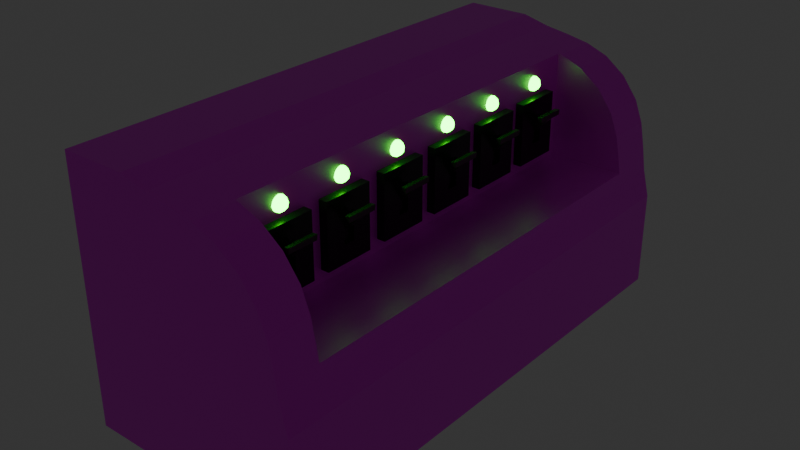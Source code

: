 # Source: Lever_puzzle1.blend  (saved by Blender 4.3.34; exported with 4.5.12 LTS)
import bpy
from mathutils import Matrix  # noqa: F401  (used for matrix-valued properties, if any)

bpy.ops.wm.read_factory_settings(use_empty=True)
scene = bpy.context.scene
scene.name = 'Scene'

# ---- collections
col_collection = bpy.data.collections.new('Collection'); scene.collection.children.link(col_collection)
col_levers = bpy.data.collections.new('Levers'); scene.collection.children.link(col_levers)
col_bubs = bpy.data.collections.new('bubs'); scene.collection.children.link(col_bubs)

# ---- images (referenced by path relative to the original .blend; pixels are not part of the script)
import os
ASSET_DIR = os.environ.get("B2B_ASSET_DIR", "")  # directory of the original .blend (textures are referenced by path, not embedded)
HERE = os.path.dirname(os.path.abspath(__file__))  # packed textures are extracted next to this script under _unpacked/

def load_image(name, relpath, width, height, colorspace="sRGB"):
    """Load a texture the original file referenced (path relative to the .blend, or extracted next to this script)."""
    p = next((c for c in (os.path.join(HERE, relpath), os.path.join(ASSET_DIR, relpath)) if relpath and os.path.exists(c)), "")
    if p:
        img = bpy.data.images.load(p, check_existing=True)
        img.name = name
    else:  # same state as the original file: an image datablock whose file is absent (Cycles renders it pink)
        img = bpy.data.images.new(name, width, height)
        img.source = "FILE"
        img.filepath = "//" + (relpath or name)
    img.colorspace_settings.name = colorspace
    return img
img_panel = load_image('panel', 'panel.png', 1024, 1024, 'sRGB')
img_leverbase = load_image('leverBase', 'leverBase.png', 1024, 1024, 'sRGB')

# ---- materials (node trees are filled in below, after node groups)
mat_material_004 = bpy.data.materials.new('Material.004')
mat_material_005 = bpy.data.materials.new('Material.005')
mat_material_001 = bpy.data.materials.new('Material.001')
mat_material_003 = bpy.data.materials.new('Material.003')

# ---- material node trees
mat_material_004.use_nodes = True; mat_material_004.node_tree.nodes.clear()
_N = mat_material_004.node_tree.nodes; _L = mat_material_004.node_tree.links
n0 = _N.new('ShaderNodeBsdfPrincipled'); n0.name = 'Principled BSDF'; n0.location = (10, 300)
n0.inputs[0].default_value = (0.01013, 0.008885, 0.009259, 1.0)
n0.inputs[2].default_value = 0.2091
n1 = _N.new('ShaderNodeTexNoise'); n1.name = 'Noise Texture'; n1.location = (-256, 382)
n1.normalize = False
n1.inputs[2].default_value = 20.2
n1.inputs[3].default_value = 10.9
n1.inputs[4].default_value = 1.0
n1.inputs[5].default_value = 0.0
n1.inputs[8].default_value = 5.2
n2 = _N.new('ShaderNodeMapping'); n2.name = 'Mapping'; n2.location = (-436, 342)
n3 = _N.new('ShaderNodeTexCoord'); n3.name = 'Texture Coordinate'; n3.location = (-616, 342)
n4 = _N.new('ShaderNodeTexImage'); n4.name = 'Image Texture'; n4.location = (606, 273)
n4.image = img_panel
n5 = _N.new('ShaderNodeBsdfPrincipled'); n5.name = 'Principled BSDF.001'; n5.location = (961, 296)
n5.inputs[1].default_value = 0.2145
n5.inputs[2].default_value = 0.3873
n6 = _N.new('ShaderNodeOutputMaterial'); n6.name = 'Material Output.001'; n6.location = (1278, 306)
_L.new(n1.outputs[0], n0.inputs[1])
_L.new(n2.outputs[0], n1.inputs[0])
_L.new(n3.outputs[0], n2.inputs[0])
_L.new(n5.outputs[0], n6.inputs[0])
_L.new(n4.outputs[0], n5.inputs[0])
n6.is_active_output = True
mat_material_005.use_nodes = True; mat_material_005.node_tree.nodes.clear()
_N = mat_material_005.node_tree.nodes; _L = mat_material_005.node_tree.links
n0 = _N.new('ShaderNodeBsdfPrincipled'); n0.name = 'Principled BSDF'; n0.location = (10, 300)
n0.inputs[0].default_value = (0.04913, 0.02304, 0.006547, 1.0)
n1 = _N.new('ShaderNodeOutputMaterial'); n1.name = 'Material Output'; n1.location = (300, 300)
n2 = _N.new('ShaderNodeTexWave'); n2.name = 'Wave Texture'; n2.location = (-263, 300)
n2.inputs[1].default_value = 6.2
n2.inputs[2].default_value = 45.4
n2.inputs[3].default_value = 0.3
n2.inputs[4].default_value = 0.5
n3 = _N.new('ShaderNodeBsdfPrincipled'); n3.name = 'Principled BSDF.001'; n3.location = (644, 284)
n3.inputs[0].default_value = (0.02331, 0.02129, 0.02084, 1.0)
n3.inputs[1].default_value = 0.5636
n4 = _N.new('ShaderNodeOutputMaterial'); n4.name = 'Material Output.001'; n4.location = (934, 284)
n5 = _N.new('ShaderNodeTexImage'); n5.name = 'Image Texture'; n5.location = (306, 113)
n5.image = img_leverbase
_L.new(n0.outputs[0], n1.inputs[0])
_L.new(n2.outputs[0], n0.inputs[1])
_L.new(n3.outputs[0], n4.inputs[0])
_L.new(n5.outputs[0], n3.inputs[2])
n4.is_active_output = True
mat_material_001.use_nodes = True; mat_material_001.node_tree.nodes.clear()
_N = mat_material_001.node_tree.nodes; _L = mat_material_001.node_tree.links
n0 = _N.new('ShaderNodeBsdfPrincipled'); n0.name = 'Principled BSDF'; n0.location = (10, 300)
n0.inputs[0].default_value = (0.07352, 0.06094, 0.05955, 1.0)
n0.inputs[1].default_value = 0.5855
n0.inputs[2].default_value = 0.26
n1 = _N.new('ShaderNodeOutputMaterial'); n1.name = 'Material Output'; n1.location = (300, 300)
_L.new(n0.outputs[0], n1.inputs[0])
n1.is_active_output = True
mat_material_003.use_nodes = True; mat_material_003.node_tree.nodes.clear()
_N = mat_material_003.node_tree.nodes; _L = mat_material_003.node_tree.links
n0 = _N.new('ShaderNodeOutputMaterial'); n0.name = 'Material Output'; n0.location = (300, 300)
n1 = _N.new('ShaderNodeEmission'); n1.name = 'Emission'; n1.location = (60, 288)
n1.inputs[0].default_value = (0.01046, 1.0, 0.003291, 1.0)
n1.inputs[1].default_value = 17.4
_L.new(n1.outputs[0], n0.inputs[0])
n0.is_active_output = True

# ---- world
world_world = bpy.data.worlds.new('World'); scene.world = world_world
world_world.use_nodes = True; world_world.node_tree.nodes.clear()
_N = world_world.node_tree.nodes; _L = world_world.node_tree.links
n0 = _N.new('ShaderNodeOutputWorld'); n0.name = 'World Output'; n0.location = (300, 300)
n1 = _N.new('ShaderNodeBackground'); n1.name = 'Background'; n1.location = (10, 300)
n1.inputs[0].default_value = (0.04263, 0.04263, 0.04263, 1.0)
_L.new(n1.outputs[0], n0.inputs[0])
n0.is_active_output = True
world_world.color = (0.05088, 0.05088, 0.05088)
world_world.sun_shadow_jitter_overblur = 0.0

# ---- meshes
me_cube_001 = bpy.data.meshes.new('Cube.001')
me_cube_001.from_pydata([(-1.0, -1.0, -1.0), (-0.2163, -0.7612, -0.2347), (-1.0, -1.0, 0.4431), (-1.0, 1.896, -1.0), (-0.2163, 1.624, -0.2347), (-1.0, 1.896, 0.4431), (0.2698, -1.0, -1.0), (0.2698, 1.896, -1.0), (0.2698, -1.0, -0.4534), (-0.6267, -1.0, 0.4431), (0.2316, -1.0, -0.3014), (0.2094, -1.0, -0.1597), (0.1839, -1.0, -0.02662), (0.1357, -1.0, 0.09912), (0.04564, -1.0, 0.219), (-0.07421, -1.0, 0.309), (-0.2, -1.0, 0.3572), (-0.333, -1.0, 0.3828), (-0.4748, -1.0, 0.405), (-0.6267, 1.896, 0.4431), (0.2698, 1.896, -0.4534), (-0.4748, 1.896, 0.405), (-0.333, 1.896, 0.3828), (-0.2, 1.896, 0.3572), (-0.07421, 1.896, 0.309), (0.04564, 1.896, 0.219), (0.1357, 1.896, 0.09912), (0.1839, 1.896, -0.02662), (0.2094, 1.896, -0.1597), (0.2316, 1.896, -0.3014), (-0.2163, -0.7612, 0.3603), (-0.2163, 1.624, 0.3603), (-0.2, -0.7612, 0.3572), (-0.2, 1.624, 0.3572), (-0.07421, -0.7612, 0.309), (-0.07421, 1.624, 0.309), (0.04564, -0.7612, 0.219), (0.04564, 1.624, 0.219), (0.1357, 1.624, 0.09912), (0.1357, -0.7612, 0.09912), (0.1839, -0.7612, -0.02662), (0.1839, 1.624, -0.02662), (0.2094, -0.7612, -0.1597), (0.2094, 1.624, -0.1597), (0.2212, -0.7612, -0.2347), (0.2212, 1.624, -0.2347)], [], [(0, 2, 5, 3), (9, 2, 0, 6, 8, 10, 11, 12, 13, 14, 15, 16, 17, 18), (29, 20, 7, 3, 5, 19, 21, 22, 23, 24, 25, 26, 27, 28), (3, 7, 6, 0), (7, 20, 8, 6), (19, 9, 18, 21), (21, 18, 17, 22), (33, 23, 22, 17, 16, 32, 30, 31), (16, 15, 34, 32), (35, 24, 23, 33), (34, 15, 14, 36), (37, 25, 24, 35), (14, 13, 39, 36), (26, 25, 37, 38), (13, 12, 40, 39), (41, 27, 26, 38), (12, 11, 42, 40), (43, 28, 27, 41), (44, 42, 11, 10, 29, 28, 43, 45), (29, 10, 8, 20), (19, 5, 2, 9), (30, 1, 4, 31), (33, 31, 4, 45, 43, 41, 38, 37, 35), (44, 1, 30, 32, 34, 36, 39, 40, 42), (4, 1, 44, 45)])
_uv = me_cube_001.uv_layers.new(name='UVMap')
_uv.uv.foreach_set('vector', [0.375, 0.0, 0.625, 0.0, 0.625, 0.25, 0.375, 0.25, 0.625, 0.9265, 0.625, 1.0, 0.375, 1.0, 0.375, 0.75, 0.4697, 0.75, 0.496, 0.7575, 0.5206, 0.7619, 0.5436, 0.7669, 0.5654, 0.7764, 0.5862, 0.7941, 0.6018, 0.8177, 0.6101, 0.8425, 0.6145, 0.8687, 0.6184, 0.8966, 0.496, 0.4925, 0.4697, 0.5, 0.375, 0.5, 0.375, 0.25, 0.625, 0.25, 0.625, 0.3235, 0.6184, 0.3534, 0.6145, 0.3813, 0.6101, 0.4075, 0.6018, 0.4323, 0.5862, 0.4559, 0.5654, 0.4736, 0.5436, 0.4831, 0.5206, 0.4881, 0.125, 0.5, 0.375, 0.5, 0.375, 0.75, 0.125, 0.75, 0.375, 0.5, 0.4697, 0.5, 0.4697, 0.75, 0.375, 0.75, 0.8015, 0.5, 0.8015, 0.75, 0.7716, 0.75, 0.7716, 0.5, 0.7716, 0.5, 0.7716, 0.75, 0.7437, 0.75, 0.7437, 0.5, 0.7175, 0.5235, 0.7175, 0.5, 0.7437, 0.5, 0.7437, 0.75, 0.7175, 0.75, 0.7175, 0.7294, 0.7207, 0.7294, 0.7207, 0.5235, 0.7175, 0.75, 0.6927, 0.75, 0.6927, 0.7294, 0.7175, 0.7294, 0.6927, 0.5235, 0.6927, 0.5, 0.7175, 0.5, 0.7175, 0.5235, 0.6927, 0.7294, 0.6927, 0.75, 0.625, 0.75, 0.625, 0.7294, 0.625, 0.5235, 0.625, 0.5, 0.6927, 0.5, 0.6927, 0.5235, 0.625, 0.75, 0.5654, 0.75, 0.5654, 0.7294, 0.625, 0.7294, 0.5654, 0.5, 0.625, 0.5, 0.625, 0.5235, 0.5654, 0.5235, 0.5654, 0.75, 0.5436, 0.75, 0.5436, 0.7294, 0.5654, 0.7294, 0.5436, 0.5235, 0.5436, 0.5, 0.5654, 0.5, 0.5654, 0.5235, 0.5436, 0.75, 0.5206, 0.75, 0.5206, 0.7294, 0.5436, 0.7294, 0.5206, 0.5235, 0.5206, 0.5, 0.5436, 0.5, 0.5436, 0.5235, 0.5076, 0.7294, 0.5206, 0.7294, 0.5206, 0.75, 0.496, 0.75, 0.496, 0.5, 0.5206, 0.5, 0.5206, 0.5235, 0.5076, 0.5235, 0.496, 0.5, 0.496, 0.75, 0.4697, 0.75, 0.4697, 0.5, 0.8015, 0.5, 0.875, 0.5, 0.875, 0.75, 0.8015, 0.75, 0.5638, 0.0, 0.375, 0.0, 0.375, 0.25, 0.5638, 0.25, 0.5628, 0.2574, 0.5638, 0.25, 0.375, 0.25, 0.375, 0.4484, 0.3988, 0.4431, 0.441, 0.4315, 0.4809, 0.4097, 0.5189, 0.3688, 0.5475, 0.3145, 0.375, 0.8016, 0.375, 1.0, 0.5638, 1.0, 0.5628, 0.9926, 0.5475, 0.9355, 0.5189, 0.8812, 0.4809, 0.8403, 0.441, 0.8185, 0.3988, 0.8069, 0.125, 0.5, 0.125, 0.75, 0.3234, 0.75, 0.3234, 0.5])
me_cube_001.materials.append(mat_material_004)
me_cube_001.update()
me_cube_003 = bpy.data.meshes.new('Cube.003')
me_cube_003.from_pydata([(-0.3372, -0.7888, -0.9592), (-0.3372, -0.7888, 1.041), (-0.3372, 0.8144, -0.9592), (-0.3372, 0.8144, 1.041), (0.2153, -0.1626, -0.4058), (0.2153, -0.1626, 0.4875), (0.2153, 0.1881, -0.4058), (0.2153, 0.1881, 0.4875), (0.2153, 0.8144, 1.041), (0.2153, 0.8144, -0.9592), (0.2153, -0.7888, -0.9592), (0.2153, -0.7888, 1.041), (-9.656e-06, 0.1881, 0.4875), (-9.656e-06, 0.1881, -0.4058), (-9.656e-06, -0.1626, -0.4058), (-9.656e-06, -0.1626, 0.4875)], [], [(0, 1, 3, 2), (2, 3, 8, 9), (5, 4, 14, 15), (10, 11, 1, 0), (2, 9, 10, 0), (8, 3, 1, 11), (7, 6, 9, 8), (6, 4, 10, 9), (5, 7, 8, 11), (4, 5, 11, 10), (13, 12, 15, 14), (4, 6, 13, 14), (7, 5, 15, 12), (6, 7, 12, 13)])
_uv = me_cube_003.uv_layers.new(name='UVMap')
_uv.uv.foreach_set('vector', [0.6667, 0.0001155, 0.8333, 0.0001155, 0.8333, 0.1667, 0.6667, 0.1667, 0.6667, 0.1667, 0.8333, 0.1667, 0.8333, 0.3333, 0.6667, 0.3333, 0.7872, 0.4424, 0.7128, 0.4424, 0.7128, 0.4424, 0.7872, 0.4424, 0.6667, 0.4999, 0.8333, 0.4999, 0.8333, 0.6665, 0.6667, 0.6665, 0.5001, 0.3333, 0.6667, 0.3333, 0.6667, 0.4999, 0.5001, 0.4999, 0.8333, 0.3333, 0.9999, 0.3333, 0.9999, 0.4999, 0.8333, 0.4999, 0.7872, 0.3908, 0.7128, 0.3908, 0.6667, 0.3333, 0.8333, 0.3333, 0.7128, 0.3908, 0.7128, 0.4424, 0.6667, 0.4999, 0.6667, 0.3333, 0.7872, 0.4424, 0.7872, 0.3908, 0.8333, 0.3333, 0.8333, 0.4999, 0.7128, 0.4424, 0.7872, 0.4424, 0.8333, 0.4999, 0.6667, 0.4999, 0.7128, 0.3908, 0.7872, 0.3908, 0.7872, 0.4424, 0.7128, 0.4424, 0.7128, 0.4424, 0.7128, 0.3908, 0.7128, 0.3908, 0.7128, 0.4424, 0.7872, 0.3908, 0.7872, 0.4424, 0.7872, 0.4424, 0.7872, 0.3908, 0.7128, 0.3908, 0.7872, 0.3908, 0.7872, 0.3908, 0.7128, 0.3908])
me_cube_003.materials.append(mat_material_005)
me_cube_003.update()
me_cube_004 = bpy.data.meshes.new('Cube.004')
me_cube_004.from_pydata([(-0.01988, -0.0816, 0.06529), (0.3452, -0.0816, 0.4304), (-0.01988, 0.08033, 0.06529), (0.3452, 0.08033, 0.4304), (0.09912, -0.0816, -0.0537), (0.4642, -0.0816, 0.3114), (0.09912, 0.08033, -0.0537), (0.4642, 0.08033, 0.3114), (0.3452, -0.3804, 0.4304), (0.4642, -0.3804, 0.3114), (0.4642, 0.3791, 0.3114), (0.3452, 0.3791, 0.4304), (0.4748, -0.0816, 0.449), (0.3486, -0.0816, 0.4338), (0.3486, 0.08033, 0.4338), (0.4748, 0.08033, 0.449), (0.4828, 0.08033, 0.441), (0.4676, 0.08033, 0.3148), (0.4676, -0.0816, 0.3148), (0.4828, -0.0816, 0.441), (0.3486, -0.3804, 0.4338), (0.4748, -0.3804, 0.449), (0.4748, 0.3791, 0.449), (0.3486, 0.3791, 0.4338), (0.4676, 0.3791, 0.3148), (0.4828, 0.3791, 0.441), (0.4828, -0.3804, 0.441), (0.4676, -0.3804, 0.3148)], [], [(0, 1, 3, 2), (2, 3, 7, 6), (6, 7, 5, 4), (4, 5, 1, 0), (2, 6, 4, 0), (5, 7, 17, 18), (14, 15, 22, 23), (8, 9, 27, 26, 21, 20), (16, 15, 12, 19), (7, 3, 11, 10), (12, 15, 14, 13), (16, 19, 18, 17), (3, 1, 13, 14), (10, 11, 23, 22, 25, 24), (13, 1, 8, 20), (18, 19, 26, 27), (17, 7, 10, 24), (15, 16, 25, 22), (12, 13, 20, 21), (16, 17, 24, 25), (19, 12, 21, 26), (1, 5, 9, 8), (3, 14, 23, 11), (5, 18, 27, 9)])
_uv = me_cube_004.uv_layers.new(name='UVMap')
_uv.uv.foreach_set('vector', [0.375, 0.0, 0.625, 0.0, 0.625, 0.25, 0.375, 0.25, 0.375, 0.25, 0.625, 0.25, 0.625, 0.5, 0.375, 0.5, 0.375, 0.5, 0.625, 0.5, 0.625, 0.75, 0.375, 0.75, 0.375, 0.75, 0.625, 0.75, 0.625, 1.0, 0.375, 1.0, 0.125, 0.5, 0.375, 0.5, 0.375, 0.75, 0.125, 0.75, 0.625, 0.75, 0.625, 0.5, 0.625, 0.5, 0.625, 0.75, 0.625, 0.25, 0.625, 0.25, 0.625, 0.25, 0.625, 0.25, 0.625, 1.0, 0.625, 0.75, 0.625, 0.75, 0.625, 0.8666, 0.625, 0.8834, 0.625, 1.0, 0.7416, 0.5, 0.7584, 0.5, 0.7584, 0.75, 0.7416, 0.75, 0.625, 0.5, 0.625, 0.25, 0.625, 0.25, 0.625, 0.5, 0.625, 0.0, 0.625, 0.25, 0.625, 0.25, 0.625, 0.0, 0.7416, 0.5, 0.7416, 0.75, 0.625, 0.75, 0.625, 0.5, 0.625, 0.25, 0.625, 0.0, 0.625, 0.0, 0.625, 0.25, 0.625, 0.5, 0.625, 0.25, 0.625, 0.25, 0.625, 0.3666, 0.625, 0.3834, 0.625, 0.5, 0.625, 0.0, 0.625, 0.0, 0.625, 0.0, 0.625, 0.0, 0.625, 0.75, 0.7416, 0.75, 0.7416, 0.75, 0.625, 0.75, 0.625, 0.5, 0.625, 0.5, 0.625, 0.5, 0.625, 0.5, 0.7584, 0.5, 0.7416, 0.5, 0.7416, 0.5, 0.7584, 0.5, 0.625, 0.0, 0.625, 0.0, 0.625, 0.0, 0.625, 0.0, 0.7416, 0.5, 0.625, 0.5, 0.625, 0.5, 0.7416, 0.5, 0.7416, 0.75, 0.7584, 0.75, 0.7584, 0.75, 0.7416, 0.75, 0.625, 1.0, 0.625, 0.75, 0.625, 0.75, 0.625, 1.0, 0.625, 0.25, 0.625, 0.25, 0.625, 0.25, 0.625, 0.25, 0.625, 0.75, 0.625, 0.75, 0.625, 0.75, 0.625, 0.75])
me_cube_004.materials.append(mat_material_001)
me_cube_004.update()
me_cube_007 = bpy.data.meshes.new('Cube.007')
me_cube_007.from_pydata([(-0.3372, -0.7888, -0.9592), (-0.3372, -0.7888, 1.041), (-0.3372, 0.8144, -0.9592), (-0.3372, 0.8144, 1.041), (0.2153, -0.1626, -0.4058), (0.2153, -0.1626, 0.4875), (0.2153, 0.1881, -0.4058), (0.2153, 0.1881, 0.4875), (0.2153, 0.8144, 1.041), (0.2153, 0.8144, -0.9592), (0.2153, -0.7888, -0.9592), (0.2153, -0.7888, 1.041), (-9.656e-06, 0.1881, 0.4875), (-9.656e-06, 0.1881, -0.4058), (-9.656e-06, -0.1626, -0.4058), (-9.656e-06, -0.1626, 0.4875)], [], [(0, 1, 3, 2), (2, 3, 8, 9), (5, 4, 14, 15), (10, 11, 1, 0), (2, 9, 10, 0), (8, 3, 1, 11), (7, 6, 9, 8), (6, 4, 10, 9), (5, 7, 8, 11), (4, 5, 11, 10), (13, 12, 15, 14), (4, 6, 13, 14), (7, 5, 15, 12), (6, 7, 12, 13)])
_uv = me_cube_007.uv_layers.new(name='UVMap')
_uv.uv.foreach_set('vector', [0.375, 0.0, 0.625, 0.0, 0.625, 0.25, 0.375, 0.25, 0.375, 0.25, 0.625, 0.25, 0.625, 0.5, 0.375, 0.5, 0.5558, 0.6637, 0.4442, 0.6637, 0.4442, 0.6637, 0.5558, 0.6637, 0.375, 0.75, 0.625, 0.75, 0.625, 1.0, 0.375, 1.0, 0.125, 0.5, 0.375, 0.5, 0.375, 0.75, 0.125, 0.75, 0.625, 0.5, 0.875, 0.5, 0.875, 0.75, 0.625, 0.75, 0.5558, 0.5863, 0.4442, 0.5863, 0.375, 0.5, 0.625, 0.5, 0.4442, 0.5863, 0.4442, 0.6637, 0.375, 0.75, 0.375, 0.5, 0.5558, 0.6637, 0.5558, 0.5863, 0.625, 0.5, 0.625, 0.75, 0.4442, 0.6637, 0.5558, 0.6637, 0.625, 0.75, 0.375, 0.75, 0.4442, 0.5863, 0.5558, 0.5863, 0.5558, 0.6637, 0.4442, 0.6637, 0.4442, 0.6637, 0.4442, 0.5863, 0.4442, 0.5863, 0.4442, 0.6637, 0.5558, 0.5863, 0.5558, 0.6637, 0.5558, 0.6637, 0.5558, 0.5863, 0.4442, 0.5863, 0.5558, 0.5863, 0.5558, 0.5863, 0.4442, 0.5863])
me_cube_007.materials.append(mat_material_005)
me_cube_007.update()
me_cube_008 = bpy.data.meshes.new('Cube.008')
me_cube_008.from_pydata([(-0.01988, -0.0816, 0.06529), (0.3452, -0.0816, 0.4304), (-0.01988, 0.08033, 0.06529), (0.3452, 0.08033, 0.4304), (0.09912, -0.0816, -0.0537), (0.4642, -0.0816, 0.3114), (0.09912, 0.08033, -0.0537), (0.4642, 0.08033, 0.3114), (0.3452, -0.3804, 0.4304), (0.4642, -0.3804, 0.3114), (0.4642, 0.3791, 0.3114), (0.3452, 0.3791, 0.4304), (0.4748, -0.0816, 0.449), (0.3486, -0.0816, 0.4338), (0.3486, 0.08033, 0.4338), (0.4748, 0.08033, 0.449), (0.4828, 0.08033, 0.441), (0.4676, 0.08033, 0.3148), (0.4676, -0.0816, 0.3148), (0.4828, -0.0816, 0.441), (0.3486, -0.3804, 0.4338), (0.4748, -0.3804, 0.449), (0.4748, 0.3791, 0.449), (0.3486, 0.3791, 0.4338), (0.4676, 0.3791, 0.3148), (0.4828, 0.3791, 0.441), (0.4828, -0.3804, 0.441), (0.4676, -0.3804, 0.3148)], [], [(0, 1, 3, 2), (2, 3, 7, 6), (6, 7, 5, 4), (4, 5, 1, 0), (2, 6, 4, 0), (5, 7, 17, 18), (14, 15, 22, 23), (8, 9, 27, 26, 21, 20), (16, 15, 12, 19), (7, 3, 11, 10), (12, 15, 14, 13), (16, 19, 18, 17), (3, 1, 13, 14), (10, 11, 23, 22, 25, 24), (13, 1, 8, 20), (18, 19, 26, 27), (17, 7, 10, 24), (15, 16, 25, 22), (12, 13, 20, 21), (16, 17, 24, 25), (19, 12, 21, 26), (1, 5, 9, 8), (3, 14, 23, 11), (5, 18, 27, 9)])
_uv = me_cube_008.uv_layers.new(name='UVMap')
_uv.uv.foreach_set('vector', [0.375, 0.0, 0.625, 0.0, 0.625, 0.25, 0.375, 0.25, 0.375, 0.25, 0.625, 0.25, 0.625, 0.5, 0.375, 0.5, 0.375, 0.5, 0.625, 0.5, 0.625, 0.75, 0.375, 0.75, 0.375, 0.75, 0.625, 0.75, 0.625, 1.0, 0.375, 1.0, 0.125, 0.5, 0.375, 0.5, 0.375, 0.75, 0.125, 0.75, 0.625, 0.75, 0.625, 0.5, 0.625, 0.5, 0.625, 0.75, 0.625, 0.25, 0.625, 0.25, 0.625, 0.25, 0.625, 0.25, 0.625, 1.0, 0.625, 0.75, 0.625, 0.75, 0.625, 0.8666, 0.625, 0.8834, 0.625, 1.0, 0.7416, 0.5, 0.7584, 0.5, 0.7584, 0.75, 0.7416, 0.75, 0.625, 0.5, 0.625, 0.25, 0.625, 0.25, 0.625, 0.5, 0.625, 0.0, 0.625, 0.25, 0.625, 0.25, 0.625, 0.0, 0.7416, 0.5, 0.7416, 0.75, 0.625, 0.75, 0.625, 0.5, 0.625, 0.25, 0.625, 0.0, 0.625, 0.0, 0.625, 0.25, 0.625, 0.5, 0.625, 0.25, 0.625, 0.25, 0.625, 0.3666, 0.625, 0.3834, 0.625, 0.5, 0.625, 0.0, 0.625, 0.0, 0.625, 0.0, 0.625, 0.0, 0.625, 0.75, 0.7416, 0.75, 0.7416, 0.75, 0.625, 0.75, 0.625, 0.5, 0.625, 0.5, 0.625, 0.5, 0.625, 0.5, 0.7584, 0.5, 0.7416, 0.5, 0.7416, 0.5, 0.7584, 0.5, 0.625, 0.0, 0.625, 0.0, 0.625, 0.0, 0.625, 0.0, 0.7416, 0.5, 0.625, 0.5, 0.625, 0.5, 0.7416, 0.5, 0.7416, 0.75, 0.7584, 0.75, 0.7584, 0.75, 0.7416, 0.75, 0.625, 1.0, 0.625, 0.75, 0.625, 0.75, 0.625, 1.0, 0.625, 0.25, 0.625, 0.25, 0.625, 0.25, 0.625, 0.25, 0.625, 0.75, 0.625, 0.75, 0.625, 0.75, 0.625, 0.75])
me_cube_008.materials.append(mat_material_001)
me_cube_008.update()
me_cube_009 = bpy.data.meshes.new('Cube.009')
me_cube_009.from_pydata([(-0.3372, -0.7888, -0.9592), (-0.3372, -0.7888, 1.041), (-0.3372, 0.8144, -0.9592), (-0.3372, 0.8144, 1.041), (0.2153, -0.1626, -0.4058), (0.2153, -0.1626, 0.4875), (0.2153, 0.1881, -0.4058), (0.2153, 0.1881, 0.4875), (0.2153, 0.8144, 1.041), (0.2153, 0.8144, -0.9592), (0.2153, -0.7888, -0.9592), (0.2153, -0.7888, 1.041), (-9.656e-06, 0.1881, 0.4875), (-9.656e-06, 0.1881, -0.4058), (-9.656e-06, -0.1626, -0.4058), (-9.656e-06, -0.1626, 0.4875)], [], [(0, 1, 3, 2), (2, 3, 8, 9), (5, 4, 14, 15), (10, 11, 1, 0), (2, 9, 10, 0), (8, 3, 1, 11), (7, 6, 9, 8), (6, 4, 10, 9), (5, 7, 8, 11), (4, 5, 11, 10), (13, 12, 15, 14), (4, 6, 13, 14), (7, 5, 15, 12), (6, 7, 12, 13)])
_uv = me_cube_009.uv_layers.new(name='UVMap')
_uv.uv.foreach_set('vector', [0.375, 0.0, 0.625, 0.0, 0.625, 0.25, 0.375, 0.25, 0.375, 0.25, 0.625, 0.25, 0.625, 0.5, 0.375, 0.5, 0.5558, 0.6637, 0.4442, 0.6637, 0.4442, 0.6637, 0.5558, 0.6637, 0.375, 0.75, 0.625, 0.75, 0.625, 1.0, 0.375, 1.0, 0.125, 0.5, 0.375, 0.5, 0.375, 0.75, 0.125, 0.75, 0.625, 0.5, 0.875, 0.5, 0.875, 0.75, 0.625, 0.75, 0.5558, 0.5863, 0.4442, 0.5863, 0.375, 0.5, 0.625, 0.5, 0.4442, 0.5863, 0.4442, 0.6637, 0.375, 0.75, 0.375, 0.5, 0.5558, 0.6637, 0.5558, 0.5863, 0.625, 0.5, 0.625, 0.75, 0.4442, 0.6637, 0.5558, 0.6637, 0.625, 0.75, 0.375, 0.75, 0.4442, 0.5863, 0.5558, 0.5863, 0.5558, 0.6637, 0.4442, 0.6637, 0.4442, 0.6637, 0.4442, 0.5863, 0.4442, 0.5863, 0.4442, 0.6637, 0.5558, 0.5863, 0.5558, 0.6637, 0.5558, 0.6637, 0.5558, 0.5863, 0.4442, 0.5863, 0.5558, 0.5863, 0.5558, 0.5863, 0.4442, 0.5863])
me_cube_009.materials.append(mat_material_005)
me_cube_009.update()
me_cube_010 = bpy.data.meshes.new('Cube.010')
me_cube_010.from_pydata([(-0.01988, -0.0816, 0.06529), (0.3452, -0.0816, 0.4304), (-0.01988, 0.08033, 0.06529), (0.3452, 0.08033, 0.4304), (0.09912, -0.0816, -0.0537), (0.4642, -0.0816, 0.3114), (0.09912, 0.08033, -0.0537), (0.4642, 0.08033, 0.3114), (0.3452, -0.3804, 0.4304), (0.4642, -0.3804, 0.3114), (0.4642, 0.3791, 0.3114), (0.3452, 0.3791, 0.4304), (0.4748, -0.0816, 0.449), (0.3486, -0.0816, 0.4338), (0.3486, 0.08033, 0.4338), (0.4748, 0.08033, 0.449), (0.4828, 0.08033, 0.441), (0.4676, 0.08033, 0.3148), (0.4676, -0.0816, 0.3148), (0.4828, -0.0816, 0.441), (0.3486, -0.3804, 0.4338), (0.4748, -0.3804, 0.449), (0.4748, 0.3791, 0.449), (0.3486, 0.3791, 0.4338), (0.4676, 0.3791, 0.3148), (0.4828, 0.3791, 0.441), (0.4828, -0.3804, 0.441), (0.4676, -0.3804, 0.3148)], [], [(0, 1, 3, 2), (2, 3, 7, 6), (6, 7, 5, 4), (4, 5, 1, 0), (2, 6, 4, 0), (5, 7, 17, 18), (14, 15, 22, 23), (8, 9, 27, 26, 21, 20), (16, 15, 12, 19), (7, 3, 11, 10), (12, 15, 14, 13), (16, 19, 18, 17), (3, 1, 13, 14), (10, 11, 23, 22, 25, 24), (13, 1, 8, 20), (18, 19, 26, 27), (17, 7, 10, 24), (15, 16, 25, 22), (12, 13, 20, 21), (16, 17, 24, 25), (19, 12, 21, 26), (1, 5, 9, 8), (3, 14, 23, 11), (5, 18, 27, 9)])
_uv = me_cube_010.uv_layers.new(name='UVMap')
_uv.uv.foreach_set('vector', [0.375, 0.0, 0.625, 0.0, 0.625, 0.25, 0.375, 0.25, 0.375, 0.25, 0.625, 0.25, 0.625, 0.5, 0.375, 0.5, 0.375, 0.5, 0.625, 0.5, 0.625, 0.75, 0.375, 0.75, 0.375, 0.75, 0.625, 0.75, 0.625, 1.0, 0.375, 1.0, 0.125, 0.5, 0.375, 0.5, 0.375, 0.75, 0.125, 0.75, 0.625, 0.75, 0.625, 0.5, 0.625, 0.5, 0.625, 0.75, 0.625, 0.25, 0.625, 0.25, 0.625, 0.25, 0.625, 0.25, 0.625, 1.0, 0.625, 0.75, 0.625, 0.75, 0.625, 0.8666, 0.625, 0.8834, 0.625, 1.0, 0.7416, 0.5, 0.7584, 0.5, 0.7584, 0.75, 0.7416, 0.75, 0.625, 0.5, 0.625, 0.25, 0.625, 0.25, 0.625, 0.5, 0.625, 0.0, 0.625, 0.25, 0.625, 0.25, 0.625, 0.0, 0.7416, 0.5, 0.7416, 0.75, 0.625, 0.75, 0.625, 0.5, 0.625, 0.25, 0.625, 0.0, 0.625, 0.0, 0.625, 0.25, 0.625, 0.5, 0.625, 0.25, 0.625, 0.25, 0.625, 0.3666, 0.625, 0.3834, 0.625, 0.5, 0.625, 0.0, 0.625, 0.0, 0.625, 0.0, 0.625, 0.0, 0.625, 0.75, 0.7416, 0.75, 0.7416, 0.75, 0.625, 0.75, 0.625, 0.5, 0.625, 0.5, 0.625, 0.5, 0.625, 0.5, 0.7584, 0.5, 0.7416, 0.5, 0.7416, 0.5, 0.7584, 0.5, 0.625, 0.0, 0.625, 0.0, 0.625, 0.0, 0.625, 0.0, 0.7416, 0.5, 0.625, 0.5, 0.625, 0.5, 0.7416, 0.5, 0.7416, 0.75, 0.7584, 0.75, 0.7584, 0.75, 0.7416, 0.75, 0.625, 1.0, 0.625, 0.75, 0.625, 0.75, 0.625, 1.0, 0.625, 0.25, 0.625, 0.25, 0.625, 0.25, 0.625, 0.25, 0.625, 0.75, 0.625, 0.75, 0.625, 0.75, 0.625, 0.75])
me_cube_010.materials.append(mat_material_001)
me_cube_010.update()
me_cube_011 = bpy.data.meshes.new('Cube.011')
me_cube_011.from_pydata([(-0.3372, -0.7888, -0.9592), (-0.3372, -0.7888, 1.041), (-0.3372, 0.8144, -0.9592), (-0.3372, 0.8144, 1.041), (0.2153, -0.1626, -0.4058), (0.2153, -0.1626, 0.4875), (0.2153, 0.1881, -0.4058), (0.2153, 0.1881, 0.4875), (0.2153, 0.8144, 1.041), (0.2153, 0.8144, -0.9592), (0.2153, -0.7888, -0.9592), (0.2153, -0.7888, 1.041), (-9.656e-06, 0.1881, 0.4875), (-9.656e-06, 0.1881, -0.4058), (-9.656e-06, -0.1626, -0.4058), (-9.656e-06, -0.1626, 0.4875)], [], [(0, 1, 3, 2), (2, 3, 8, 9), (5, 4, 14, 15), (10, 11, 1, 0), (2, 9, 10, 0), (8, 3, 1, 11), (7, 6, 9, 8), (6, 4, 10, 9), (5, 7, 8, 11), (4, 5, 11, 10), (13, 12, 15, 14), (4, 6, 13, 14), (7, 5, 15, 12), (6, 7, 12, 13)])
_uv = me_cube_011.uv_layers.new(name='UVMap')
_uv.uv.foreach_set('vector', [0.375, 0.0, 0.625, 0.0, 0.625, 0.25, 0.375, 0.25, 0.375, 0.25, 0.625, 0.25, 0.625, 0.5, 0.375, 0.5, 0.5558, 0.6637, 0.4442, 0.6637, 0.4442, 0.6637, 0.5558, 0.6637, 0.375, 0.75, 0.625, 0.75, 0.625, 1.0, 0.375, 1.0, 0.125, 0.5, 0.375, 0.5, 0.375, 0.75, 0.125, 0.75, 0.625, 0.5, 0.875, 0.5, 0.875, 0.75, 0.625, 0.75, 0.5558, 0.5863, 0.4442, 0.5863, 0.375, 0.5, 0.625, 0.5, 0.4442, 0.5863, 0.4442, 0.6637, 0.375, 0.75, 0.375, 0.5, 0.5558, 0.6637, 0.5558, 0.5863, 0.625, 0.5, 0.625, 0.75, 0.4442, 0.6637, 0.5558, 0.6637, 0.625, 0.75, 0.375, 0.75, 0.4442, 0.5863, 0.5558, 0.5863, 0.5558, 0.6637, 0.4442, 0.6637, 0.4442, 0.6637, 0.4442, 0.5863, 0.4442, 0.5863, 0.4442, 0.6637, 0.5558, 0.5863, 0.5558, 0.6637, 0.5558, 0.6637, 0.5558, 0.5863, 0.4442, 0.5863, 0.5558, 0.5863, 0.5558, 0.5863, 0.4442, 0.5863])
me_cube_011.materials.append(mat_material_005)
me_cube_011.update()
me_cube_012 = bpy.data.meshes.new('Cube.012')
me_cube_012.from_pydata([(-0.01988, -0.0816, 0.06529), (0.3452, -0.0816, 0.4304), (-0.01988, 0.08033, 0.06529), (0.3452, 0.08033, 0.4304), (0.09912, -0.0816, -0.0537), (0.4642, -0.0816, 0.3114), (0.09912, 0.08033, -0.0537), (0.4642, 0.08033, 0.3114), (0.3452, -0.3804, 0.4304), (0.4642, -0.3804, 0.3114), (0.4642, 0.3791, 0.3114), (0.3452, 0.3791, 0.4304), (0.4748, -0.0816, 0.449), (0.3486, -0.0816, 0.4338), (0.3486, 0.08033, 0.4338), (0.4748, 0.08033, 0.449), (0.4828, 0.08033, 0.441), (0.4676, 0.08033, 0.3148), (0.4676, -0.0816, 0.3148), (0.4828, -0.0816, 0.441), (0.3486, -0.3804, 0.4338), (0.4748, -0.3804, 0.449), (0.4748, 0.3791, 0.449), (0.3486, 0.3791, 0.4338), (0.4676, 0.3791, 0.3148), (0.4828, 0.3791, 0.441), (0.4828, -0.3804, 0.441), (0.4676, -0.3804, 0.3148)], [], [(0, 1, 3, 2), (2, 3, 7, 6), (6, 7, 5, 4), (4, 5, 1, 0), (2, 6, 4, 0), (5, 7, 17, 18), (14, 15, 22, 23), (8, 9, 27, 26, 21, 20), (16, 15, 12, 19), (7, 3, 11, 10), (12, 15, 14, 13), (16, 19, 18, 17), (3, 1, 13, 14), (10, 11, 23, 22, 25, 24), (13, 1, 8, 20), (18, 19, 26, 27), (17, 7, 10, 24), (15, 16, 25, 22), (12, 13, 20, 21), (16, 17, 24, 25), (19, 12, 21, 26), (1, 5, 9, 8), (3, 14, 23, 11), (5, 18, 27, 9)])
_uv = me_cube_012.uv_layers.new(name='UVMap')
_uv.uv.foreach_set('vector', [0.375, 0.0, 0.625, 0.0, 0.625, 0.25, 0.375, 0.25, 0.375, 0.25, 0.625, 0.25, 0.625, 0.5, 0.375, 0.5, 0.375, 0.5, 0.625, 0.5, 0.625, 0.75, 0.375, 0.75, 0.375, 0.75, 0.625, 0.75, 0.625, 1.0, 0.375, 1.0, 0.125, 0.5, 0.375, 0.5, 0.375, 0.75, 0.125, 0.75, 0.625, 0.75, 0.625, 0.5, 0.625, 0.5, 0.625, 0.75, 0.625, 0.25, 0.625, 0.25, 0.625, 0.25, 0.625, 0.25, 0.625, 1.0, 0.625, 0.75, 0.625, 0.75, 0.625, 0.8666, 0.625, 0.8834, 0.625, 1.0, 0.7416, 0.5, 0.7584, 0.5, 0.7584, 0.75, 0.7416, 0.75, 0.625, 0.5, 0.625, 0.25, 0.625, 0.25, 0.625, 0.5, 0.625, 0.0, 0.625, 0.25, 0.625, 0.25, 0.625, 0.0, 0.7416, 0.5, 0.7416, 0.75, 0.625, 0.75, 0.625, 0.5, 0.625, 0.25, 0.625, 0.0, 0.625, 0.0, 0.625, 0.25, 0.625, 0.5, 0.625, 0.25, 0.625, 0.25, 0.625, 0.3666, 0.625, 0.3834, 0.625, 0.5, 0.625, 0.0, 0.625, 0.0, 0.625, 0.0, 0.625, 0.0, 0.625, 0.75, 0.7416, 0.75, 0.7416, 0.75, 0.625, 0.75, 0.625, 0.5, 0.625, 0.5, 0.625, 0.5, 0.625, 0.5, 0.7584, 0.5, 0.7416, 0.5, 0.7416, 0.5, 0.7584, 0.5, 0.625, 0.0, 0.625, 0.0, 0.625, 0.0, 0.625, 0.0, 0.7416, 0.5, 0.625, 0.5, 0.625, 0.5, 0.7416, 0.5, 0.7416, 0.75, 0.7584, 0.75, 0.7584, 0.75, 0.7416, 0.75, 0.625, 1.0, 0.625, 0.75, 0.625, 0.75, 0.625, 1.0, 0.625, 0.25, 0.625, 0.25, 0.625, 0.25, 0.625, 0.25, 0.625, 0.75, 0.625, 0.75, 0.625, 0.75, 0.625, 0.75])
me_cube_012.materials.append(mat_material_001)
me_cube_012.update()
me_cube_013 = bpy.data.meshes.new('Cube.013')
me_cube_013.from_pydata([(-0.3372, -0.7888, -0.9592), (-0.3372, -0.7888, 1.041), (-0.3372, 0.8144, -0.9592), (-0.3372, 0.8144, 1.041), (0.2153, -0.1626, -0.4058), (0.2153, -0.1626, 0.4875), (0.2153, 0.1881, -0.4058), (0.2153, 0.1881, 0.4875), (0.2153, 0.8144, 1.041), (0.2153, 0.8144, -0.9592), (0.2153, -0.7888, -0.9592), (0.2153, -0.7888, 1.041), (-9.656e-06, 0.1881, 0.4875), (-9.656e-06, 0.1881, -0.4058), (-9.656e-06, -0.1626, -0.4058), (-9.656e-06, -0.1626, 0.4875)], [], [(0, 1, 3, 2), (2, 3, 8, 9), (5, 4, 14, 15), (10, 11, 1, 0), (2, 9, 10, 0), (8, 3, 1, 11), (7, 6, 9, 8), (6, 4, 10, 9), (5, 7, 8, 11), (4, 5, 11, 10), (13, 12, 15, 14), (4, 6, 13, 14), (7, 5, 15, 12), (6, 7, 12, 13)])
_uv = me_cube_013.uv_layers.new(name='UVMap')
_uv.uv.foreach_set('vector', [0.375, 0.0, 0.625, 0.0, 0.625, 0.25, 0.375, 0.25, 0.375, 0.25, 0.625, 0.25, 0.625, 0.5, 0.375, 0.5, 0.5558, 0.6637, 0.4442, 0.6637, 0.4442, 0.6637, 0.5558, 0.6637, 0.375, 0.75, 0.625, 0.75, 0.625, 1.0, 0.375, 1.0, 0.125, 0.5, 0.375, 0.5, 0.375, 0.75, 0.125, 0.75, 0.625, 0.5, 0.875, 0.5, 0.875, 0.75, 0.625, 0.75, 0.5558, 0.5863, 0.4442, 0.5863, 0.375, 0.5, 0.625, 0.5, 0.4442, 0.5863, 0.4442, 0.6637, 0.375, 0.75, 0.375, 0.5, 0.5558, 0.6637, 0.5558, 0.5863, 0.625, 0.5, 0.625, 0.75, 0.4442, 0.6637, 0.5558, 0.6637, 0.625, 0.75, 0.375, 0.75, 0.4442, 0.5863, 0.5558, 0.5863, 0.5558, 0.6637, 0.4442, 0.6637, 0.4442, 0.6637, 0.4442, 0.5863, 0.4442, 0.5863, 0.4442, 0.6637, 0.5558, 0.5863, 0.5558, 0.6637, 0.5558, 0.6637, 0.5558, 0.5863, 0.4442, 0.5863, 0.5558, 0.5863, 0.5558, 0.5863, 0.4442, 0.5863])
me_cube_013.materials.append(mat_material_005)
me_cube_013.update()
me_cube_014 = bpy.data.meshes.new('Cube.014')
me_cube_014.from_pydata([(-0.01988, -0.0816, 0.06529), (0.3452, -0.0816, 0.4304), (-0.01988, 0.08033, 0.06529), (0.3452, 0.08033, 0.4304), (0.09912, -0.0816, -0.0537), (0.4642, -0.0816, 0.3114), (0.09912, 0.08033, -0.0537), (0.4642, 0.08033, 0.3114), (0.3452, -0.3804, 0.4304), (0.4642, -0.3804, 0.3114), (0.4642, 0.3791, 0.3114), (0.3452, 0.3791, 0.4304), (0.4748, -0.0816, 0.449), (0.3486, -0.0816, 0.4338), (0.3486, 0.08033, 0.4338), (0.4748, 0.08033, 0.449), (0.4828, 0.08033, 0.441), (0.4676, 0.08033, 0.3148), (0.4676, -0.0816, 0.3148), (0.4828, -0.0816, 0.441), (0.3486, -0.3804, 0.4338), (0.4748, -0.3804, 0.449), (0.4748, 0.3791, 0.449), (0.3486, 0.3791, 0.4338), (0.4676, 0.3791, 0.3148), (0.4828, 0.3791, 0.441), (0.4828, -0.3804, 0.441), (0.4676, -0.3804, 0.3148)], [], [(0, 1, 3, 2), (2, 3, 7, 6), (6, 7, 5, 4), (4, 5, 1, 0), (2, 6, 4, 0), (5, 7, 17, 18), (14, 15, 22, 23), (8, 9, 27, 26, 21, 20), (16, 15, 12, 19), (7, 3, 11, 10), (12, 15, 14, 13), (16, 19, 18, 17), (3, 1, 13, 14), (10, 11, 23, 22, 25, 24), (13, 1, 8, 20), (18, 19, 26, 27), (17, 7, 10, 24), (15, 16, 25, 22), (12, 13, 20, 21), (16, 17, 24, 25), (19, 12, 21, 26), (1, 5, 9, 8), (3, 14, 23, 11), (5, 18, 27, 9)])
_uv = me_cube_014.uv_layers.new(name='UVMap')
_uv.uv.foreach_set('vector', [0.375, 0.0, 0.625, 0.0, 0.625, 0.25, 0.375, 0.25, 0.375, 0.25, 0.625, 0.25, 0.625, 0.5, 0.375, 0.5, 0.375, 0.5, 0.625, 0.5, 0.625, 0.75, 0.375, 0.75, 0.375, 0.75, 0.625, 0.75, 0.625, 1.0, 0.375, 1.0, 0.125, 0.5, 0.375, 0.5, 0.375, 0.75, 0.125, 0.75, 0.625, 0.75, 0.625, 0.5, 0.625, 0.5, 0.625, 0.75, 0.625, 0.25, 0.625, 0.25, 0.625, 0.25, 0.625, 0.25, 0.625, 1.0, 0.625, 0.75, 0.625, 0.75, 0.625, 0.8666, 0.625, 0.8834, 0.625, 1.0, 0.7416, 0.5, 0.7584, 0.5, 0.7584, 0.75, 0.7416, 0.75, 0.625, 0.5, 0.625, 0.25, 0.625, 0.25, 0.625, 0.5, 0.625, 0.0, 0.625, 0.25, 0.625, 0.25, 0.625, 0.0, 0.7416, 0.5, 0.7416, 0.75, 0.625, 0.75, 0.625, 0.5, 0.625, 0.25, 0.625, 0.0, 0.625, 0.0, 0.625, 0.25, 0.625, 0.5, 0.625, 0.25, 0.625, 0.25, 0.625, 0.3666, 0.625, 0.3834, 0.625, 0.5, 0.625, 0.0, 0.625, 0.0, 0.625, 0.0, 0.625, 0.0, 0.625, 0.75, 0.7416, 0.75, 0.7416, 0.75, 0.625, 0.75, 0.625, 0.5, 0.625, 0.5, 0.625, 0.5, 0.625, 0.5, 0.7584, 0.5, 0.7416, 0.5, 0.7416, 0.5, 0.7584, 0.5, 0.625, 0.0, 0.625, 0.0, 0.625, 0.0, 0.625, 0.0, 0.7416, 0.5, 0.625, 0.5, 0.625, 0.5, 0.7416, 0.5, 0.7416, 0.75, 0.7584, 0.75, 0.7584, 0.75, 0.7416, 0.75, 0.625, 1.0, 0.625, 0.75, 0.625, 0.75, 0.625, 1.0, 0.625, 0.25, 0.625, 0.25, 0.625, 0.25, 0.625, 0.25, 0.625, 0.75, 0.625, 0.75, 0.625, 0.75, 0.625, 0.75])
me_cube_014.materials.append(mat_material_001)
me_cube_014.update()
me_cube_015 = bpy.data.meshes.new('Cube.015')
me_cube_015.from_pydata([(-0.3372, -0.7888, -0.9592), (-0.3372, -0.7888, 1.041), (-0.3372, 0.8144, -0.9592), (-0.3372, 0.8144, 1.041), (0.2153, -0.1626, -0.4058), (0.2153, -0.1626, 0.4875), (0.2153, 0.1881, -0.4058), (0.2153, 0.1881, 0.4875), (0.2153, 0.8144, 1.041), (0.2153, 0.8144, -0.9592), (0.2153, -0.7888, -0.9592), (0.2153, -0.7888, 1.041), (-9.656e-06, 0.1881, 0.4875), (-9.656e-06, 0.1881, -0.4058), (-9.656e-06, -0.1626, -0.4058), (-9.656e-06, -0.1626, 0.4875)], [], [(0, 1, 3, 2), (2, 3, 8, 9), (5, 4, 14, 15), (10, 11, 1, 0), (2, 9, 10, 0), (8, 3, 1, 11), (7, 6, 9, 8), (6, 4, 10, 9), (5, 7, 8, 11), (4, 5, 11, 10), (13, 12, 15, 14), (4, 6, 13, 14), (7, 5, 15, 12), (6, 7, 12, 13)])
_uv = me_cube_015.uv_layers.new(name='UVMap')
_uv.uv.foreach_set('vector', [0.1667, 0.0001155, 0.3333, 0.0001155, 0.3333, 0.1667, 0.1667, 0.1667, 0.1667, 0.1667, 0.3333, 0.1667, 0.3333, 0.3333, 0.1667, 0.3333, 0.2872, 0.4424, 0.2128, 0.4424, 0.2128, 0.4424, 0.2872, 0.4424, 0.1667, 0.4999, 0.3333, 0.4999, 0.3333, 0.6665, 0.1667, 0.6665, 0.0001154, 0.3333, 0.1667, 0.3333, 0.1667, 0.4999, 0.0001154, 0.4999, 0.3333, 0.3333, 0.4999, 0.3333, 0.4999, 0.4999, 0.3333, 0.4999, 0.2872, 0.3908, 0.2128, 0.3908, 0.1667, 0.3333, 0.3333, 0.3333, 0.2128, 0.3908, 0.2128, 0.4424, 0.1667, 0.4999, 0.1667, 0.3333, 0.2872, 0.4424, 0.2872, 0.3908, 0.3333, 0.3333, 0.3333, 0.4999, 0.2128, 0.4424, 0.2872, 0.4424, 0.3333, 0.4999, 0.1667, 0.4999, 0.2128, 0.3908, 0.2872, 0.3908, 0.2872, 0.4424, 0.2128, 0.4424, 0.2128, 0.4424, 0.2128, 0.3908, 0.2128, 0.3908, 0.2128, 0.4424, 0.2872, 0.3908, 0.2872, 0.4424, 0.2872, 0.4424, 0.2872, 0.3908, 0.2128, 0.3908, 0.2872, 0.3908, 0.2872, 0.3908, 0.2128, 0.3908])
me_cube_015.materials.append(mat_material_005)
me_cube_015.update()
me_cube_016 = bpy.data.meshes.new('Cube.016')
me_cube_016.from_pydata([(-0.01988, -0.0816, 0.06529), (0.3452, -0.0816, 0.4304), (-0.01988, 0.08033, 0.06529), (0.3452, 0.08033, 0.4304), (0.09912, -0.0816, -0.0537), (0.4642, -0.0816, 0.3114), (0.09912, 0.08033, -0.0537), (0.4642, 0.08033, 0.3114), (0.3452, -0.3804, 0.4304), (0.4642, -0.3804, 0.3114), (0.4642, 0.3791, 0.3114), (0.3452, 0.3791, 0.4304), (0.4748, -0.0816, 0.449), (0.3486, -0.0816, 0.4338), (0.3486, 0.08033, 0.4338), (0.4748, 0.08033, 0.449), (0.4828, 0.08033, 0.441), (0.4676, 0.08033, 0.3148), (0.4676, -0.0816, 0.3148), (0.4828, -0.0816, 0.441), (0.3486, -0.3804, 0.4338), (0.4748, -0.3804, 0.449), (0.4748, 0.3791, 0.449), (0.3486, 0.3791, 0.4338), (0.4676, 0.3791, 0.3148), (0.4828, 0.3791, 0.441), (0.4828, -0.3804, 0.441), (0.4676, -0.3804, 0.3148)], [], [(0, 1, 3, 2), (2, 3, 7, 6), (6, 7, 5, 4), (4, 5, 1, 0), (2, 6, 4, 0), (5, 7, 17, 18), (14, 15, 22, 23), (8, 9, 27, 26, 21, 20), (16, 15, 12, 19), (7, 3, 11, 10), (12, 15, 14, 13), (16, 19, 18, 17), (3, 1, 13, 14), (10, 11, 23, 22, 25, 24), (13, 1, 8, 20), (18, 19, 26, 27), (17, 7, 10, 24), (15, 16, 25, 22), (12, 13, 20, 21), (16, 17, 24, 25), (19, 12, 21, 26), (1, 5, 9, 8), (3, 14, 23, 11), (5, 18, 27, 9)])
_uv = me_cube_016.uv_layers.new(name='UVMap')
_uv.uv.foreach_set('vector', [0.375, 0.0, 0.625, 0.0, 0.625, 0.25, 0.375, 0.25, 0.375, 0.25, 0.625, 0.25, 0.625, 0.5, 0.375, 0.5, 0.375, 0.5, 0.625, 0.5, 0.625, 0.75, 0.375, 0.75, 0.375, 0.75, 0.625, 0.75, 0.625, 1.0, 0.375, 1.0, 0.125, 0.5, 0.375, 0.5, 0.375, 0.75, 0.125, 0.75, 0.625, 0.75, 0.625, 0.5, 0.625, 0.5, 0.625, 0.75, 0.625, 0.25, 0.625, 0.25, 0.625, 0.25, 0.625, 0.25, 0.625, 1.0, 0.625, 0.75, 0.625, 0.75, 0.625, 0.8666, 0.625, 0.8834, 0.625, 1.0, 0.7416, 0.5, 0.7584, 0.5, 0.7584, 0.75, 0.7416, 0.75, 0.625, 0.5, 0.625, 0.25, 0.625, 0.25, 0.625, 0.5, 0.625, 0.0, 0.625, 0.25, 0.625, 0.25, 0.625, 0.0, 0.7416, 0.5, 0.7416, 0.75, 0.625, 0.75, 0.625, 0.5, 0.625, 0.25, 0.625, 0.0, 0.625, 0.0, 0.625, 0.25, 0.625, 0.5, 0.625, 0.25, 0.625, 0.25, 0.625, 0.3666, 0.625, 0.3834, 0.625, 0.5, 0.625, 0.0, 0.625, 0.0, 0.625, 0.0, 0.625, 0.0, 0.625, 0.75, 0.7416, 0.75, 0.7416, 0.75, 0.625, 0.75, 0.625, 0.5, 0.625, 0.5, 0.625, 0.5, 0.625, 0.5, 0.7584, 0.5, 0.7416, 0.5, 0.7416, 0.5, 0.7584, 0.5, 0.625, 0.0, 0.625, 0.0, 0.625, 0.0, 0.625, 0.0, 0.7416, 0.5, 0.625, 0.5, 0.625, 0.5, 0.7416, 0.5, 0.7416, 0.75, 0.7584, 0.75, 0.7584, 0.75, 0.7416, 0.75, 0.625, 1.0, 0.625, 0.75, 0.625, 0.75, 0.625, 1.0, 0.625, 0.25, 0.625, 0.25, 0.625, 0.25, 0.625, 0.25, 0.625, 0.75, 0.625, 0.75, 0.625, 0.75, 0.625, 0.75])
me_cube_016.materials.append(mat_material_001)
me_cube_016.update()
me_icosphere = bpy.data.meshes.new('Icosphere')
me_icosphere.from_pydata([(0.0, 0.0, -1.0), (0.7236, -0.5257, -0.4472), (-0.2764, -0.8506, -0.4472), (-0.8944, 0.0, -0.4472), (-0.2764, 0.8506, -0.4472), (0.7236, 0.5257, -0.4472), (0.2764, -0.8506, 0.4472), (-0.7236, -0.5257, 0.4472), (-0.7236, 0.5257, 0.4472), (0.2764, 0.8506, 0.4472), (0.8944, 0.0, 0.4472), (0.0, 0.0, 1.0), (-0.1625, -0.5, -0.8507), (0.4253, -0.309, -0.8507), (0.2629, -0.809, -0.5257), (0.8506, 0.0, -0.5257), (0.4253, 0.309, -0.8507), (-0.5257, 0.0, -0.8507), (-0.6882, -0.5, -0.5257), (-0.1625, 0.5, -0.8507), (-0.6882, 0.5, -0.5257), (0.2629, 0.809, -0.5257), (0.9511, -0.309, 0.0), (0.9511, 0.309, 0.0), (0.0, -1.0, 0.0), (0.5878, -0.809, 0.0), (-0.9511, -0.309, 0.0), (-0.5878, -0.809, 0.0), (-0.5878, 0.809, 0.0), (-0.9511, 0.309, 0.0), (0.5878, 0.809, 0.0), (0.0, 1.0, 0.0), (0.6882, -0.5, 0.5257), (-0.2629, -0.809, 0.5257), (-0.8506, 0.0, 0.5257), (-0.2629, 0.809, 0.5257), (0.6882, 0.5, 0.5257), (0.1625, -0.5, 0.8507), (0.5257, 0.0, 0.8507), (-0.4253, -0.309, 0.8507), (-0.4253, 0.309, 0.8507), (0.1625, 0.5, 0.8507)], [], [(0, 13, 12), (1, 13, 15), (0, 12, 17), (0, 17, 19), (0, 19, 16), (1, 15, 22), (2, 14, 24), (3, 18, 26), (4, 20, 28), (5, 21, 30), (1, 22, 25), (2, 24, 27), (3, 26, 29), (4, 28, 31), (5, 30, 23), (6, 32, 37), (7, 33, 39), (8, 34, 40), (9, 35, 41), (10, 36, 38), (38, 41, 11), (38, 36, 41), (36, 9, 41), (41, 40, 11), (41, 35, 40), (35, 8, 40), (40, 39, 11), (40, 34, 39), (34, 7, 39), (39, 37, 11), (39, 33, 37), (33, 6, 37), (37, 38, 11), (37, 32, 38), (32, 10, 38), (23, 36, 10), (23, 30, 36), (30, 9, 36), (31, 35, 9), (31, 28, 35), (28, 8, 35), (29, 34, 8), (29, 26, 34), (26, 7, 34), (27, 33, 7), (27, 24, 33), (24, 6, 33), (25, 32, 6), (25, 22, 32), (22, 10, 32), (30, 31, 9), (30, 21, 31), (21, 4, 31), (28, 29, 8), (28, 20, 29), (20, 3, 29), (26, 27, 7), (26, 18, 27), (18, 2, 27), (24, 25, 6), (24, 14, 25), (14, 1, 25), (22, 23, 10), (22, 15, 23), (15, 5, 23), (16, 21, 5), (16, 19, 21), (19, 4, 21), (19, 20, 4), (19, 17, 20), (17, 3, 20), (17, 18, 3), (17, 12, 18), (12, 2, 18), (15, 16, 5), (15, 13, 16), (13, 0, 16), (12, 14, 2), (12, 13, 14), (13, 1, 14)])
_uv = me_icosphere.uv_layers.new(name='UVMap')
_uv.uv.foreach_set('vector', [0.1818, 0.0, 0.2273, 0.07873, 0.1364, 0.07873, 0.2727, 0.1575, 0.3182, 0.07873, 0.3636, 0.1575, 0.9091, 0.0, 0.9545, 0.07873, 0.8636, 0.07873, 0.7273, 0.0, 0.7727, 0.07873, 0.6818, 0.07873, 0.5455, 0.0, 0.5909, 0.07873, 0.5, 0.07873, 0.2727, 0.1575, 0.3636, 0.1575, 0.3182, 0.2362, 0.09091, 0.1575, 0.1818, 0.1575, 0.1364, 0.2362, 0.8182, 0.1575, 0.9091, 0.1575, 0.8636, 0.2362, 0.6364, 0.1575, 0.7273, 0.1575, 0.6818, 0.2362, 0.4545, 0.1575, 0.5455, 0.1575, 0.5, 0.2362, 0.2727, 0.1575, 0.3182, 0.2362, 0.2273, 0.2362, 0.09091, 0.1575, 0.1364, 0.2362, 0.04546, 0.2362, 0.8182, 0.1575, 0.8636, 0.2362, 0.7727, 0.2362, 0.6364, 0.1575, 0.6818, 0.2362, 0.5909, 0.2362, 0.4545, 0.1575, 0.5, 0.2362, 0.4091, 0.2362, 0.1818, 0.3149, 0.2727, 0.3149, 0.2273, 0.3937, 0.0, 0.3149, 0.09091, 0.3149, 0.04546, 0.3937, 0.7273, 0.3149, 0.8182, 0.3149, 0.7727, 0.3937, 0.5455, 0.3149, 0.6364, 0.3149, 0.5909, 0.3937, 0.3636, 0.3149, 0.4545, 0.3149, 0.4091, 0.3937, 0.4091, 0.3937, 0.5, 0.3937, 0.4545, 0.4724, 0.4091, 0.3937, 0.4545, 0.3149, 0.5, 0.3937, 0.4545, 0.3149, 0.5455, 0.3149, 0.5, 0.3937, 0.5909, 0.3937, 0.6818, 0.3937, 0.6364, 0.4724, 0.5909, 0.3937, 0.6364, 0.3149, 0.6818, 0.3937, 0.6364, 0.3149, 0.7273, 0.3149, 0.6818, 0.3937, 0.7727, 0.3937, 0.8636, 0.3937, 0.8182, 0.4724, 0.7727, 0.3937, 0.8182, 0.3149, 0.8636, 0.3937, 0.8182, 0.3149, 0.9091, 0.3149, 0.8636, 0.3937, 0.04546, 0.3937, 0.1364, 0.3937, 0.09091, 0.4724, 0.04546, 0.3937, 0.09091, 0.3149, 0.1364, 0.3937, 0.09091, 0.3149, 0.1818, 0.3149, 0.1364, 0.3937, 0.2273, 0.3937, 0.3182, 0.3937, 0.2727, 0.4724, 0.2273, 0.3937, 0.2727, 0.3149, 0.3182, 0.3937, 0.2727, 0.3149, 0.3636, 0.3149, 0.3182, 0.3937, 0.4091, 0.2362, 0.4545, 0.3149, 0.3636, 0.3149, 0.4091, 0.2362, 0.5, 0.2362, 0.4545, 0.3149, 0.5, 0.2362, 0.5455, 0.3149, 0.4545, 0.3149, 0.5909, 0.2362, 0.6364, 0.3149, 0.5455, 0.3149, 0.5909, 0.2362, 0.6818, 0.2362, 0.6364, 0.3149, 0.6818, 0.2362, 0.7273, 0.3149, 0.6364, 0.3149, 0.7727, 0.2362, 0.8182, 0.3149, 0.7273, 0.3149, 0.7727, 0.2362, 0.8636, 0.2362, 0.8182, 0.3149, 0.8636, 0.2362, 0.9091, 0.3149, 0.8182, 0.3149, 0.04546, 0.2362, 0.09091, 0.3149, 0.0, 0.3149, 0.04546, 0.2362, 0.1364, 0.2362, 0.09091, 0.3149, 0.1364, 0.2362, 0.1818, 0.3149, 0.09091, 0.3149, 0.2273, 0.2362, 0.2727, 0.3149, 0.1818, 0.3149, 0.2273, 0.2362, 0.3182, 0.2362, 0.2727, 0.3149, 0.3182, 0.2362, 0.3636, 0.3149, 0.2727, 0.3149, 0.5, 0.2362, 0.5909, 0.2362, 0.5455, 0.3149, 0.5, 0.2362, 0.5455, 0.1575, 0.5909, 0.2362, 0.5455, 0.1575, 0.6364, 0.1575, 0.5909, 0.2362, 0.6818, 0.2362, 0.7727, 0.2362, 0.7273, 0.3149, 0.6818, 0.2362, 0.7273, 0.1575, 0.7727, 0.2362, 0.7273, 0.1575, 0.8182, 0.1575, 0.7727, 0.2362, 0.8636, 0.2362, 0.9545, 0.2362, 0.9091, 0.3149, 0.8636, 0.2362, 0.9091, 0.1575, 0.9545, 0.2362, 0.9091, 0.1575, 1.0, 0.1575, 0.9545, 0.2362, 0.1364, 0.2362, 0.2273, 0.2362, 0.1818, 0.3149, 0.1364, 0.2362, 0.1818, 0.1575, 0.2273, 0.2362, 0.1818, 0.1575, 0.2727, 0.1575, 0.2273, 0.2362, 0.3182, 0.2362, 0.4091, 0.2362, 0.3636, 0.3149, 0.3182, 0.2362, 0.3636, 0.1575, 0.4091, 0.2362, 0.3636, 0.1575, 0.4545, 0.1575, 0.4091, 0.2362, 0.5, 0.07873, 0.5455, 0.1575, 0.4545, 0.1575, 0.5, 0.07873, 0.5909, 0.07873, 0.5455, 0.1575, 0.5909, 0.07873, 0.6364, 0.1575, 0.5455, 0.1575, 0.6818, 0.07873, 0.7273, 0.1575, 0.6364, 0.1575, 0.6818, 0.07873, 0.7727, 0.07873, 0.7273, 0.1575, 0.7727, 0.07873, 0.8182, 0.1575, 0.7273, 0.1575, 0.8636, 0.07873, 0.9091, 0.1575, 0.8182, 0.1575, 0.8636, 0.07873, 0.9545, 0.07873, 0.9091, 0.1575, 0.9545, 0.07873, 1.0, 0.1575, 0.9091, 0.1575, 0.3636, 0.1575, 0.4091, 0.07873, 0.4545, 0.1575, 0.3636, 0.1575, 0.3182, 0.07873, 0.4091, 0.07873, 0.3182, 0.07873, 0.3636, 0.0, 0.4091, 0.07873, 0.1364, 0.07873, 0.1818, 0.1575, 0.09091, 0.1575, 0.1364, 0.07873, 0.2273, 0.07873, 0.1818, 0.1575, 0.2273, 0.07873, 0.2727, 0.1575, 0.1818, 0.1575])
me_icosphere.materials.append(mat_material_003)
me_icosphere.update()
me_icosphere_001 = bpy.data.meshes.new('Icosphere.001')
me_icosphere_001.from_pydata([(0.0, 0.0, -1.0), (0.7236, -0.5257, -0.4472), (-0.2764, -0.8506, -0.4472), (-0.8944, 0.0, -0.4472), (-0.2764, 0.8506, -0.4472), (0.7236, 0.5257, -0.4472), (0.2764, -0.8506, 0.4472), (-0.7236, -0.5257, 0.4472), (-0.7236, 0.5257, 0.4472), (0.2764, 0.8506, 0.4472), (0.8944, 0.0, 0.4472), (0.0, 0.0, 1.0), (-0.1625, -0.5, -0.8507), (0.4253, -0.309, -0.8507), (0.2629, -0.809, -0.5257), (0.8506, 0.0, -0.5257), (0.4253, 0.309, -0.8507), (-0.5257, 0.0, -0.8507), (-0.6882, -0.5, -0.5257), (-0.1625, 0.5, -0.8507), (-0.6882, 0.5, -0.5257), (0.2629, 0.809, -0.5257), (0.9511, -0.309, 0.0), (0.9511, 0.309, 0.0), (0.0, -1.0, 0.0), (0.5878, -0.809, 0.0), (-0.9511, -0.309, 0.0), (-0.5878, -0.809, 0.0), (-0.5878, 0.809, 0.0), (-0.9511, 0.309, 0.0), (0.5878, 0.809, 0.0), (0.0, 1.0, 0.0), (0.6882, -0.5, 0.5257), (-0.2629, -0.809, 0.5257), (-0.8506, 0.0, 0.5257), (-0.2629, 0.809, 0.5257), (0.6882, 0.5, 0.5257), (0.1625, -0.5, 0.8507), (0.5257, 0.0, 0.8507), (-0.4253, -0.309, 0.8507), (-0.4253, 0.309, 0.8507), (0.1625, 0.5, 0.8507)], [], [(0, 13, 12), (1, 13, 15), (0, 12, 17), (0, 17, 19), (0, 19, 16), (1, 15, 22), (2, 14, 24), (3, 18, 26), (4, 20, 28), (5, 21, 30), (1, 22, 25), (2, 24, 27), (3, 26, 29), (4, 28, 31), (5, 30, 23), (6, 32, 37), (7, 33, 39), (8, 34, 40), (9, 35, 41), (10, 36, 38), (38, 41, 11), (38, 36, 41), (36, 9, 41), (41, 40, 11), (41, 35, 40), (35, 8, 40), (40, 39, 11), (40, 34, 39), (34, 7, 39), (39, 37, 11), (39, 33, 37), (33, 6, 37), (37, 38, 11), (37, 32, 38), (32, 10, 38), (23, 36, 10), (23, 30, 36), (30, 9, 36), (31, 35, 9), (31, 28, 35), (28, 8, 35), (29, 34, 8), (29, 26, 34), (26, 7, 34), (27, 33, 7), (27, 24, 33), (24, 6, 33), (25, 32, 6), (25, 22, 32), (22, 10, 32), (30, 31, 9), (30, 21, 31), (21, 4, 31), (28, 29, 8), (28, 20, 29), (20, 3, 29), (26, 27, 7), (26, 18, 27), (18, 2, 27), (24, 25, 6), (24, 14, 25), (14, 1, 25), (22, 23, 10), (22, 15, 23), (15, 5, 23), (16, 21, 5), (16, 19, 21), (19, 4, 21), (19, 20, 4), (19, 17, 20), (17, 3, 20), (17, 18, 3), (17, 12, 18), (12, 2, 18), (15, 16, 5), (15, 13, 16), (13, 0, 16), (12, 14, 2), (12, 13, 14), (13, 1, 14)])
_uv = me_icosphere_001.uv_layers.new(name='UVMap')
_uv.uv.foreach_set('vector', [0.1818, 0.0, 0.2273, 0.07873, 0.1364, 0.07873, 0.2727, 0.1575, 0.3182, 0.07873, 0.3636, 0.1575, 0.9091, 0.0, 0.9545, 0.07873, 0.8636, 0.07873, 0.7273, 0.0, 0.7727, 0.07873, 0.6818, 0.07873, 0.5455, 0.0, 0.5909, 0.07873, 0.5, 0.07873, 0.2727, 0.1575, 0.3636, 0.1575, 0.3182, 0.2362, 0.09091, 0.1575, 0.1818, 0.1575, 0.1364, 0.2362, 0.8182, 0.1575, 0.9091, 0.1575, 0.8636, 0.2362, 0.6364, 0.1575, 0.7273, 0.1575, 0.6818, 0.2362, 0.4545, 0.1575, 0.5455, 0.1575, 0.5, 0.2362, 0.2727, 0.1575, 0.3182, 0.2362, 0.2273, 0.2362, 0.09091, 0.1575, 0.1364, 0.2362, 0.04546, 0.2362, 0.8182, 0.1575, 0.8636, 0.2362, 0.7727, 0.2362, 0.6364, 0.1575, 0.6818, 0.2362, 0.5909, 0.2362, 0.4545, 0.1575, 0.5, 0.2362, 0.4091, 0.2362, 0.1818, 0.3149, 0.2727, 0.3149, 0.2273, 0.3937, 0.0, 0.3149, 0.09091, 0.3149, 0.04546, 0.3937, 0.7273, 0.3149, 0.8182, 0.3149, 0.7727, 0.3937, 0.5455, 0.3149, 0.6364, 0.3149, 0.5909, 0.3937, 0.3636, 0.3149, 0.4545, 0.3149, 0.4091, 0.3937, 0.4091, 0.3937, 0.5, 0.3937, 0.4545, 0.4724, 0.4091, 0.3937, 0.4545, 0.3149, 0.5, 0.3937, 0.4545, 0.3149, 0.5455, 0.3149, 0.5, 0.3937, 0.5909, 0.3937, 0.6818, 0.3937, 0.6364, 0.4724, 0.5909, 0.3937, 0.6364, 0.3149, 0.6818, 0.3937, 0.6364, 0.3149, 0.7273, 0.3149, 0.6818, 0.3937, 0.7727, 0.3937, 0.8636, 0.3937, 0.8182, 0.4724, 0.7727, 0.3937, 0.8182, 0.3149, 0.8636, 0.3937, 0.8182, 0.3149, 0.9091, 0.3149, 0.8636, 0.3937, 0.04546, 0.3937, 0.1364, 0.3937, 0.09091, 0.4724, 0.04546, 0.3937, 0.09091, 0.3149, 0.1364, 0.3937, 0.09091, 0.3149, 0.1818, 0.3149, 0.1364, 0.3937, 0.2273, 0.3937, 0.3182, 0.3937, 0.2727, 0.4724, 0.2273, 0.3937, 0.2727, 0.3149, 0.3182, 0.3937, 0.2727, 0.3149, 0.3636, 0.3149, 0.3182, 0.3937, 0.4091, 0.2362, 0.4545, 0.3149, 0.3636, 0.3149, 0.4091, 0.2362, 0.5, 0.2362, 0.4545, 0.3149, 0.5, 0.2362, 0.5455, 0.3149, 0.4545, 0.3149, 0.5909, 0.2362, 0.6364, 0.3149, 0.5455, 0.3149, 0.5909, 0.2362, 0.6818, 0.2362, 0.6364, 0.3149, 0.6818, 0.2362, 0.7273, 0.3149, 0.6364, 0.3149, 0.7727, 0.2362, 0.8182, 0.3149, 0.7273, 0.3149, 0.7727, 0.2362, 0.8636, 0.2362, 0.8182, 0.3149, 0.8636, 0.2362, 0.9091, 0.3149, 0.8182, 0.3149, 0.04546, 0.2362, 0.09091, 0.3149, 0.0, 0.3149, 0.04546, 0.2362, 0.1364, 0.2362, 0.09091, 0.3149, 0.1364, 0.2362, 0.1818, 0.3149, 0.09091, 0.3149, 0.2273, 0.2362, 0.2727, 0.3149, 0.1818, 0.3149, 0.2273, 0.2362, 0.3182, 0.2362, 0.2727, 0.3149, 0.3182, 0.2362, 0.3636, 0.3149, 0.2727, 0.3149, 0.5, 0.2362, 0.5909, 0.2362, 0.5455, 0.3149, 0.5, 0.2362, 0.5455, 0.1575, 0.5909, 0.2362, 0.5455, 0.1575, 0.6364, 0.1575, 0.5909, 0.2362, 0.6818, 0.2362, 0.7727, 0.2362, 0.7273, 0.3149, 0.6818, 0.2362, 0.7273, 0.1575, 0.7727, 0.2362, 0.7273, 0.1575, 0.8182, 0.1575, 0.7727, 0.2362, 0.8636, 0.2362, 0.9545, 0.2362, 0.9091, 0.3149, 0.8636, 0.2362, 0.9091, 0.1575, 0.9545, 0.2362, 0.9091, 0.1575, 1.0, 0.1575, 0.9545, 0.2362, 0.1364, 0.2362, 0.2273, 0.2362, 0.1818, 0.3149, 0.1364, 0.2362, 0.1818, 0.1575, 0.2273, 0.2362, 0.1818, 0.1575, 0.2727, 0.1575, 0.2273, 0.2362, 0.3182, 0.2362, 0.4091, 0.2362, 0.3636, 0.3149, 0.3182, 0.2362, 0.3636, 0.1575, 0.4091, 0.2362, 0.3636, 0.1575, 0.4545, 0.1575, 0.4091, 0.2362, 0.5, 0.07873, 0.5455, 0.1575, 0.4545, 0.1575, 0.5, 0.07873, 0.5909, 0.07873, 0.5455, 0.1575, 0.5909, 0.07873, 0.6364, 0.1575, 0.5455, 0.1575, 0.6818, 0.07873, 0.7273, 0.1575, 0.6364, 0.1575, 0.6818, 0.07873, 0.7727, 0.07873, 0.7273, 0.1575, 0.7727, 0.07873, 0.8182, 0.1575, 0.7273, 0.1575, 0.8636, 0.07873, 0.9091, 0.1575, 0.8182, 0.1575, 0.8636, 0.07873, 0.9545, 0.07873, 0.9091, 0.1575, 0.9545, 0.07873, 1.0, 0.1575, 0.9091, 0.1575, 0.3636, 0.1575, 0.4091, 0.07873, 0.4545, 0.1575, 0.3636, 0.1575, 0.3182, 0.07873, 0.4091, 0.07873, 0.3182, 0.07873, 0.3636, 0.0, 0.4091, 0.07873, 0.1364, 0.07873, 0.1818, 0.1575, 0.09091, 0.1575, 0.1364, 0.07873, 0.2273, 0.07873, 0.1818, 0.1575, 0.2273, 0.07873, 0.2727, 0.1575, 0.1818, 0.1575])
me_icosphere_001.materials.append(mat_material_003)
me_icosphere_001.update()
me_icosphere_002 = bpy.data.meshes.new('Icosphere.002')
me_icosphere_002.from_pydata([(0.0, 0.0, -1.0), (0.7236, -0.5257, -0.4472), (-0.2764, -0.8506, -0.4472), (-0.8944, 0.0, -0.4472), (-0.2764, 0.8506, -0.4472), (0.7236, 0.5257, -0.4472), (0.2764, -0.8506, 0.4472), (-0.7236, -0.5257, 0.4472), (-0.7236, 0.5257, 0.4472), (0.2764, 0.8506, 0.4472), (0.8944, 0.0, 0.4472), (0.0, 0.0, 1.0), (-0.1625, -0.5, -0.8507), (0.4253, -0.309, -0.8507), (0.2629, -0.809, -0.5257), (0.8506, 0.0, -0.5257), (0.4253, 0.309, -0.8507), (-0.5257, 0.0, -0.8507), (-0.6882, -0.5, -0.5257), (-0.1625, 0.5, -0.8507), (-0.6882, 0.5, -0.5257), (0.2629, 0.809, -0.5257), (0.9511, -0.309, 0.0), (0.9511, 0.309, 0.0), (0.0, -1.0, 0.0), (0.5878, -0.809, 0.0), (-0.9511, -0.309, 0.0), (-0.5878, -0.809, 0.0), (-0.5878, 0.809, 0.0), (-0.9511, 0.309, 0.0), (0.5878, 0.809, 0.0), (0.0, 1.0, 0.0), (0.6882, -0.5, 0.5257), (-0.2629, -0.809, 0.5257), (-0.8506, 0.0, 0.5257), (-0.2629, 0.809, 0.5257), (0.6882, 0.5, 0.5257), (0.1625, -0.5, 0.8507), (0.5257, 0.0, 0.8507), (-0.4253, -0.309, 0.8507), (-0.4253, 0.309, 0.8507), (0.1625, 0.5, 0.8507)], [], [(0, 13, 12), (1, 13, 15), (0, 12, 17), (0, 17, 19), (0, 19, 16), (1, 15, 22), (2, 14, 24), (3, 18, 26), (4, 20, 28), (5, 21, 30), (1, 22, 25), (2, 24, 27), (3, 26, 29), (4, 28, 31), (5, 30, 23), (6, 32, 37), (7, 33, 39), (8, 34, 40), (9, 35, 41), (10, 36, 38), (38, 41, 11), (38, 36, 41), (36, 9, 41), (41, 40, 11), (41, 35, 40), (35, 8, 40), (40, 39, 11), (40, 34, 39), (34, 7, 39), (39, 37, 11), (39, 33, 37), (33, 6, 37), (37, 38, 11), (37, 32, 38), (32, 10, 38), (23, 36, 10), (23, 30, 36), (30, 9, 36), (31, 35, 9), (31, 28, 35), (28, 8, 35), (29, 34, 8), (29, 26, 34), (26, 7, 34), (27, 33, 7), (27, 24, 33), (24, 6, 33), (25, 32, 6), (25, 22, 32), (22, 10, 32), (30, 31, 9), (30, 21, 31), (21, 4, 31), (28, 29, 8), (28, 20, 29), (20, 3, 29), (26, 27, 7), (26, 18, 27), (18, 2, 27), (24, 25, 6), (24, 14, 25), (14, 1, 25), (22, 23, 10), (22, 15, 23), (15, 5, 23), (16, 21, 5), (16, 19, 21), (19, 4, 21), (19, 20, 4), (19, 17, 20), (17, 3, 20), (17, 18, 3), (17, 12, 18), (12, 2, 18), (15, 16, 5), (15, 13, 16), (13, 0, 16), (12, 14, 2), (12, 13, 14), (13, 1, 14)])
_uv = me_icosphere_002.uv_layers.new(name='UVMap')
_uv.uv.foreach_set('vector', [0.1818, 0.0, 0.2273, 0.07873, 0.1364, 0.07873, 0.2727, 0.1575, 0.3182, 0.07873, 0.3636, 0.1575, 0.9091, 0.0, 0.9545, 0.07873, 0.8636, 0.07873, 0.7273, 0.0, 0.7727, 0.07873, 0.6818, 0.07873, 0.5455, 0.0, 0.5909, 0.07873, 0.5, 0.07873, 0.2727, 0.1575, 0.3636, 0.1575, 0.3182, 0.2362, 0.09091, 0.1575, 0.1818, 0.1575, 0.1364, 0.2362, 0.8182, 0.1575, 0.9091, 0.1575, 0.8636, 0.2362, 0.6364, 0.1575, 0.7273, 0.1575, 0.6818, 0.2362, 0.4545, 0.1575, 0.5455, 0.1575, 0.5, 0.2362, 0.2727, 0.1575, 0.3182, 0.2362, 0.2273, 0.2362, 0.09091, 0.1575, 0.1364, 0.2362, 0.04546, 0.2362, 0.8182, 0.1575, 0.8636, 0.2362, 0.7727, 0.2362, 0.6364, 0.1575, 0.6818, 0.2362, 0.5909, 0.2362, 0.4545, 0.1575, 0.5, 0.2362, 0.4091, 0.2362, 0.1818, 0.3149, 0.2727, 0.3149, 0.2273, 0.3937, 0.0, 0.3149, 0.09091, 0.3149, 0.04546, 0.3937, 0.7273, 0.3149, 0.8182, 0.3149, 0.7727, 0.3937, 0.5455, 0.3149, 0.6364, 0.3149, 0.5909, 0.3937, 0.3636, 0.3149, 0.4545, 0.3149, 0.4091, 0.3937, 0.4091, 0.3937, 0.5, 0.3937, 0.4545, 0.4724, 0.4091, 0.3937, 0.4545, 0.3149, 0.5, 0.3937, 0.4545, 0.3149, 0.5455, 0.3149, 0.5, 0.3937, 0.5909, 0.3937, 0.6818, 0.3937, 0.6364, 0.4724, 0.5909, 0.3937, 0.6364, 0.3149, 0.6818, 0.3937, 0.6364, 0.3149, 0.7273, 0.3149, 0.6818, 0.3937, 0.7727, 0.3937, 0.8636, 0.3937, 0.8182, 0.4724, 0.7727, 0.3937, 0.8182, 0.3149, 0.8636, 0.3937, 0.8182, 0.3149, 0.9091, 0.3149, 0.8636, 0.3937, 0.04546, 0.3937, 0.1364, 0.3937, 0.09091, 0.4724, 0.04546, 0.3937, 0.09091, 0.3149, 0.1364, 0.3937, 0.09091, 0.3149, 0.1818, 0.3149, 0.1364, 0.3937, 0.2273, 0.3937, 0.3182, 0.3937, 0.2727, 0.4724, 0.2273, 0.3937, 0.2727, 0.3149, 0.3182, 0.3937, 0.2727, 0.3149, 0.3636, 0.3149, 0.3182, 0.3937, 0.4091, 0.2362, 0.4545, 0.3149, 0.3636, 0.3149, 0.4091, 0.2362, 0.5, 0.2362, 0.4545, 0.3149, 0.5, 0.2362, 0.5455, 0.3149, 0.4545, 0.3149, 0.5909, 0.2362, 0.6364, 0.3149, 0.5455, 0.3149, 0.5909, 0.2362, 0.6818, 0.2362, 0.6364, 0.3149, 0.6818, 0.2362, 0.7273, 0.3149, 0.6364, 0.3149, 0.7727, 0.2362, 0.8182, 0.3149, 0.7273, 0.3149, 0.7727, 0.2362, 0.8636, 0.2362, 0.8182, 0.3149, 0.8636, 0.2362, 0.9091, 0.3149, 0.8182, 0.3149, 0.04546, 0.2362, 0.09091, 0.3149, 0.0, 0.3149, 0.04546, 0.2362, 0.1364, 0.2362, 0.09091, 0.3149, 0.1364, 0.2362, 0.1818, 0.3149, 0.09091, 0.3149, 0.2273, 0.2362, 0.2727, 0.3149, 0.1818, 0.3149, 0.2273, 0.2362, 0.3182, 0.2362, 0.2727, 0.3149, 0.3182, 0.2362, 0.3636, 0.3149, 0.2727, 0.3149, 0.5, 0.2362, 0.5909, 0.2362, 0.5455, 0.3149, 0.5, 0.2362, 0.5455, 0.1575, 0.5909, 0.2362, 0.5455, 0.1575, 0.6364, 0.1575, 0.5909, 0.2362, 0.6818, 0.2362, 0.7727, 0.2362, 0.7273, 0.3149, 0.6818, 0.2362, 0.7273, 0.1575, 0.7727, 0.2362, 0.7273, 0.1575, 0.8182, 0.1575, 0.7727, 0.2362, 0.8636, 0.2362, 0.9545, 0.2362, 0.9091, 0.3149, 0.8636, 0.2362, 0.9091, 0.1575, 0.9545, 0.2362, 0.9091, 0.1575, 1.0, 0.1575, 0.9545, 0.2362, 0.1364, 0.2362, 0.2273, 0.2362, 0.1818, 0.3149, 0.1364, 0.2362, 0.1818, 0.1575, 0.2273, 0.2362, 0.1818, 0.1575, 0.2727, 0.1575, 0.2273, 0.2362, 0.3182, 0.2362, 0.4091, 0.2362, 0.3636, 0.3149, 0.3182, 0.2362, 0.3636, 0.1575, 0.4091, 0.2362, 0.3636, 0.1575, 0.4545, 0.1575, 0.4091, 0.2362, 0.5, 0.07873, 0.5455, 0.1575, 0.4545, 0.1575, 0.5, 0.07873, 0.5909, 0.07873, 0.5455, 0.1575, 0.5909, 0.07873, 0.6364, 0.1575, 0.5455, 0.1575, 0.6818, 0.07873, 0.7273, 0.1575, 0.6364, 0.1575, 0.6818, 0.07873, 0.7727, 0.07873, 0.7273, 0.1575, 0.7727, 0.07873, 0.8182, 0.1575, 0.7273, 0.1575, 0.8636, 0.07873, 0.9091, 0.1575, 0.8182, 0.1575, 0.8636, 0.07873, 0.9545, 0.07873, 0.9091, 0.1575, 0.9545, 0.07873, 1.0, 0.1575, 0.9091, 0.1575, 0.3636, 0.1575, 0.4091, 0.07873, 0.4545, 0.1575, 0.3636, 0.1575, 0.3182, 0.07873, 0.4091, 0.07873, 0.3182, 0.07873, 0.3636, 0.0, 0.4091, 0.07873, 0.1364, 0.07873, 0.1818, 0.1575, 0.09091, 0.1575, 0.1364, 0.07873, 0.2273, 0.07873, 0.1818, 0.1575, 0.2273, 0.07873, 0.2727, 0.1575, 0.1818, 0.1575])
me_icosphere_002.materials.append(mat_material_003)
me_icosphere_002.update()
me_icosphere_003 = bpy.data.meshes.new('Icosphere.003')
me_icosphere_003.from_pydata([(0.0, 0.0, -1.0), (0.7236, -0.5257, -0.4472), (-0.2764, -0.8506, -0.4472), (-0.8944, 0.0, -0.4472), (-0.2764, 0.8506, -0.4472), (0.7236, 0.5257, -0.4472), (0.2764, -0.8506, 0.4472), (-0.7236, -0.5257, 0.4472), (-0.7236, 0.5257, 0.4472), (0.2764, 0.8506, 0.4472), (0.8944, 0.0, 0.4472), (0.0, 0.0, 1.0), (-0.1625, -0.5, -0.8507), (0.4253, -0.309, -0.8507), (0.2629, -0.809, -0.5257), (0.8506, 0.0, -0.5257), (0.4253, 0.309, -0.8507), (-0.5257, 0.0, -0.8507), (-0.6882, -0.5, -0.5257), (-0.1625, 0.5, -0.8507), (-0.6882, 0.5, -0.5257), (0.2629, 0.809, -0.5257), (0.9511, -0.309, 0.0), (0.9511, 0.309, 0.0), (0.0, -1.0, 0.0), (0.5878, -0.809, 0.0), (-0.9511, -0.309, 0.0), (-0.5878, -0.809, 0.0), (-0.5878, 0.809, 0.0), (-0.9511, 0.309, 0.0), (0.5878, 0.809, 0.0), (0.0, 1.0, 0.0), (0.6882, -0.5, 0.5257), (-0.2629, -0.809, 0.5257), (-0.8506, 0.0, 0.5257), (-0.2629, 0.809, 0.5257), (0.6882, 0.5, 0.5257), (0.1625, -0.5, 0.8507), (0.5257, 0.0, 0.8507), (-0.4253, -0.309, 0.8507), (-0.4253, 0.309, 0.8507), (0.1625, 0.5, 0.8507)], [], [(0, 13, 12), (1, 13, 15), (0, 12, 17), (0, 17, 19), (0, 19, 16), (1, 15, 22), (2, 14, 24), (3, 18, 26), (4, 20, 28), (5, 21, 30), (1, 22, 25), (2, 24, 27), (3, 26, 29), (4, 28, 31), (5, 30, 23), (6, 32, 37), (7, 33, 39), (8, 34, 40), (9, 35, 41), (10, 36, 38), (38, 41, 11), (38, 36, 41), (36, 9, 41), (41, 40, 11), (41, 35, 40), (35, 8, 40), (40, 39, 11), (40, 34, 39), (34, 7, 39), (39, 37, 11), (39, 33, 37), (33, 6, 37), (37, 38, 11), (37, 32, 38), (32, 10, 38), (23, 36, 10), (23, 30, 36), (30, 9, 36), (31, 35, 9), (31, 28, 35), (28, 8, 35), (29, 34, 8), (29, 26, 34), (26, 7, 34), (27, 33, 7), (27, 24, 33), (24, 6, 33), (25, 32, 6), (25, 22, 32), (22, 10, 32), (30, 31, 9), (30, 21, 31), (21, 4, 31), (28, 29, 8), (28, 20, 29), (20, 3, 29), (26, 27, 7), (26, 18, 27), (18, 2, 27), (24, 25, 6), (24, 14, 25), (14, 1, 25), (22, 23, 10), (22, 15, 23), (15, 5, 23), (16, 21, 5), (16, 19, 21), (19, 4, 21), (19, 20, 4), (19, 17, 20), (17, 3, 20), (17, 18, 3), (17, 12, 18), (12, 2, 18), (15, 16, 5), (15, 13, 16), (13, 0, 16), (12, 14, 2), (12, 13, 14), (13, 1, 14)])
_uv = me_icosphere_003.uv_layers.new(name='UVMap')
_uv.uv.foreach_set('vector', [0.1818, 0.0, 0.2273, 0.07873, 0.1364, 0.07873, 0.2727, 0.1575, 0.3182, 0.07873, 0.3636, 0.1575, 0.9091, 0.0, 0.9545, 0.07873, 0.8636, 0.07873, 0.7273, 0.0, 0.7727, 0.07873, 0.6818, 0.07873, 0.5455, 0.0, 0.5909, 0.07873, 0.5, 0.07873, 0.2727, 0.1575, 0.3636, 0.1575, 0.3182, 0.2362, 0.09091, 0.1575, 0.1818, 0.1575, 0.1364, 0.2362, 0.8182, 0.1575, 0.9091, 0.1575, 0.8636, 0.2362, 0.6364, 0.1575, 0.7273, 0.1575, 0.6818, 0.2362, 0.4545, 0.1575, 0.5455, 0.1575, 0.5, 0.2362, 0.2727, 0.1575, 0.3182, 0.2362, 0.2273, 0.2362, 0.09091, 0.1575, 0.1364, 0.2362, 0.04546, 0.2362, 0.8182, 0.1575, 0.8636, 0.2362, 0.7727, 0.2362, 0.6364, 0.1575, 0.6818, 0.2362, 0.5909, 0.2362, 0.4545, 0.1575, 0.5, 0.2362, 0.4091, 0.2362, 0.1818, 0.3149, 0.2727, 0.3149, 0.2273, 0.3937, 0.0, 0.3149, 0.09091, 0.3149, 0.04546, 0.3937, 0.7273, 0.3149, 0.8182, 0.3149, 0.7727, 0.3937, 0.5455, 0.3149, 0.6364, 0.3149, 0.5909, 0.3937, 0.3636, 0.3149, 0.4545, 0.3149, 0.4091, 0.3937, 0.4091, 0.3937, 0.5, 0.3937, 0.4545, 0.4724, 0.4091, 0.3937, 0.4545, 0.3149, 0.5, 0.3937, 0.4545, 0.3149, 0.5455, 0.3149, 0.5, 0.3937, 0.5909, 0.3937, 0.6818, 0.3937, 0.6364, 0.4724, 0.5909, 0.3937, 0.6364, 0.3149, 0.6818, 0.3937, 0.6364, 0.3149, 0.7273, 0.3149, 0.6818, 0.3937, 0.7727, 0.3937, 0.8636, 0.3937, 0.8182, 0.4724, 0.7727, 0.3937, 0.8182, 0.3149, 0.8636, 0.3937, 0.8182, 0.3149, 0.9091, 0.3149, 0.8636, 0.3937, 0.04546, 0.3937, 0.1364, 0.3937, 0.09091, 0.4724, 0.04546, 0.3937, 0.09091, 0.3149, 0.1364, 0.3937, 0.09091, 0.3149, 0.1818, 0.3149, 0.1364, 0.3937, 0.2273, 0.3937, 0.3182, 0.3937, 0.2727, 0.4724, 0.2273, 0.3937, 0.2727, 0.3149, 0.3182, 0.3937, 0.2727, 0.3149, 0.3636, 0.3149, 0.3182, 0.3937, 0.4091, 0.2362, 0.4545, 0.3149, 0.3636, 0.3149, 0.4091, 0.2362, 0.5, 0.2362, 0.4545, 0.3149, 0.5, 0.2362, 0.5455, 0.3149, 0.4545, 0.3149, 0.5909, 0.2362, 0.6364, 0.3149, 0.5455, 0.3149, 0.5909, 0.2362, 0.6818, 0.2362, 0.6364, 0.3149, 0.6818, 0.2362, 0.7273, 0.3149, 0.6364, 0.3149, 0.7727, 0.2362, 0.8182, 0.3149, 0.7273, 0.3149, 0.7727, 0.2362, 0.8636, 0.2362, 0.8182, 0.3149, 0.8636, 0.2362, 0.9091, 0.3149, 0.8182, 0.3149, 0.04546, 0.2362, 0.09091, 0.3149, 0.0, 0.3149, 0.04546, 0.2362, 0.1364, 0.2362, 0.09091, 0.3149, 0.1364, 0.2362, 0.1818, 0.3149, 0.09091, 0.3149, 0.2273, 0.2362, 0.2727, 0.3149, 0.1818, 0.3149, 0.2273, 0.2362, 0.3182, 0.2362, 0.2727, 0.3149, 0.3182, 0.2362, 0.3636, 0.3149, 0.2727, 0.3149, 0.5, 0.2362, 0.5909, 0.2362, 0.5455, 0.3149, 0.5, 0.2362, 0.5455, 0.1575, 0.5909, 0.2362, 0.5455, 0.1575, 0.6364, 0.1575, 0.5909, 0.2362, 0.6818, 0.2362, 0.7727, 0.2362, 0.7273, 0.3149, 0.6818, 0.2362, 0.7273, 0.1575, 0.7727, 0.2362, 0.7273, 0.1575, 0.8182, 0.1575, 0.7727, 0.2362, 0.8636, 0.2362, 0.9545, 0.2362, 0.9091, 0.3149, 0.8636, 0.2362, 0.9091, 0.1575, 0.9545, 0.2362, 0.9091, 0.1575, 1.0, 0.1575, 0.9545, 0.2362, 0.1364, 0.2362, 0.2273, 0.2362, 0.1818, 0.3149, 0.1364, 0.2362, 0.1818, 0.1575, 0.2273, 0.2362, 0.1818, 0.1575, 0.2727, 0.1575, 0.2273, 0.2362, 0.3182, 0.2362, 0.4091, 0.2362, 0.3636, 0.3149, 0.3182, 0.2362, 0.3636, 0.1575, 0.4091, 0.2362, 0.3636, 0.1575, 0.4545, 0.1575, 0.4091, 0.2362, 0.5, 0.07873, 0.5455, 0.1575, 0.4545, 0.1575, 0.5, 0.07873, 0.5909, 0.07873, 0.5455, 0.1575, 0.5909, 0.07873, 0.6364, 0.1575, 0.5455, 0.1575, 0.6818, 0.07873, 0.7273, 0.1575, 0.6364, 0.1575, 0.6818, 0.07873, 0.7727, 0.07873, 0.7273, 0.1575, 0.7727, 0.07873, 0.8182, 0.1575, 0.7273, 0.1575, 0.8636, 0.07873, 0.9091, 0.1575, 0.8182, 0.1575, 0.8636, 0.07873, 0.9545, 0.07873, 0.9091, 0.1575, 0.9545, 0.07873, 1.0, 0.1575, 0.9091, 0.1575, 0.3636, 0.1575, 0.4091, 0.07873, 0.4545, 0.1575, 0.3636, 0.1575, 0.3182, 0.07873, 0.4091, 0.07873, 0.3182, 0.07873, 0.3636, 0.0, 0.4091, 0.07873, 0.1364, 0.07873, 0.1818, 0.1575, 0.09091, 0.1575, 0.1364, 0.07873, 0.2273, 0.07873, 0.1818, 0.1575, 0.2273, 0.07873, 0.2727, 0.1575, 0.1818, 0.1575])
me_icosphere_003.materials.append(mat_material_003)
me_icosphere_003.update()
me_icosphere_004 = bpy.data.meshes.new('Icosphere.004')
me_icosphere_004.from_pydata([(0.0, 0.0, -1.0), (0.7236, -0.5257, -0.4472), (-0.2764, -0.8506, -0.4472), (-0.8944, 0.0, -0.4472), (-0.2764, 0.8506, -0.4472), (0.7236, 0.5257, -0.4472), (0.2764, -0.8506, 0.4472), (-0.7236, -0.5257, 0.4472), (-0.7236, 0.5257, 0.4472), (0.2764, 0.8506, 0.4472), (0.8944, 0.0, 0.4472), (0.0, 0.0, 1.0), (-0.1625, -0.5, -0.8507), (0.4253, -0.309, -0.8507), (0.2629, -0.809, -0.5257), (0.8506, 0.0, -0.5257), (0.4253, 0.309, -0.8507), (-0.5257, 0.0, -0.8507), (-0.6882, -0.5, -0.5257), (-0.1625, 0.5, -0.8507), (-0.6882, 0.5, -0.5257), (0.2629, 0.809, -0.5257), (0.9511, -0.309, 0.0), (0.9511, 0.309, 0.0), (0.0, -1.0, 0.0), (0.5878, -0.809, 0.0), (-0.9511, -0.309, 0.0), (-0.5878, -0.809, 0.0), (-0.5878, 0.809, 0.0), (-0.9511, 0.309, 0.0), (0.5878, 0.809, 0.0), (0.0, 1.0, 0.0), (0.6882, -0.5, 0.5257), (-0.2629, -0.809, 0.5257), (-0.8506, 0.0, 0.5257), (-0.2629, 0.809, 0.5257), (0.6882, 0.5, 0.5257), (0.1625, -0.5, 0.8507), (0.5257, 0.0, 0.8507), (-0.4253, -0.309, 0.8507), (-0.4253, 0.309, 0.8507), (0.1625, 0.5, 0.8507)], [], [(0, 13, 12), (1, 13, 15), (0, 12, 17), (0, 17, 19), (0, 19, 16), (1, 15, 22), (2, 14, 24), (3, 18, 26), (4, 20, 28), (5, 21, 30), (1, 22, 25), (2, 24, 27), (3, 26, 29), (4, 28, 31), (5, 30, 23), (6, 32, 37), (7, 33, 39), (8, 34, 40), (9, 35, 41), (10, 36, 38), (38, 41, 11), (38, 36, 41), (36, 9, 41), (41, 40, 11), (41, 35, 40), (35, 8, 40), (40, 39, 11), (40, 34, 39), (34, 7, 39), (39, 37, 11), (39, 33, 37), (33, 6, 37), (37, 38, 11), (37, 32, 38), (32, 10, 38), (23, 36, 10), (23, 30, 36), (30, 9, 36), (31, 35, 9), (31, 28, 35), (28, 8, 35), (29, 34, 8), (29, 26, 34), (26, 7, 34), (27, 33, 7), (27, 24, 33), (24, 6, 33), (25, 32, 6), (25, 22, 32), (22, 10, 32), (30, 31, 9), (30, 21, 31), (21, 4, 31), (28, 29, 8), (28, 20, 29), (20, 3, 29), (26, 27, 7), (26, 18, 27), (18, 2, 27), (24, 25, 6), (24, 14, 25), (14, 1, 25), (22, 23, 10), (22, 15, 23), (15, 5, 23), (16, 21, 5), (16, 19, 21), (19, 4, 21), (19, 20, 4), (19, 17, 20), (17, 3, 20), (17, 18, 3), (17, 12, 18), (12, 2, 18), (15, 16, 5), (15, 13, 16), (13, 0, 16), (12, 14, 2), (12, 13, 14), (13, 1, 14)])
_uv = me_icosphere_004.uv_layers.new(name='UVMap')
_uv.uv.foreach_set('vector', [0.1818, 0.0, 0.2273, 0.07873, 0.1364, 0.07873, 0.2727, 0.1575, 0.3182, 0.07873, 0.3636, 0.1575, 0.9091, 0.0, 0.9545, 0.07873, 0.8636, 0.07873, 0.7273, 0.0, 0.7727, 0.07873, 0.6818, 0.07873, 0.5455, 0.0, 0.5909, 0.07873, 0.5, 0.07873, 0.2727, 0.1575, 0.3636, 0.1575, 0.3182, 0.2362, 0.09091, 0.1575, 0.1818, 0.1575, 0.1364, 0.2362, 0.8182, 0.1575, 0.9091, 0.1575, 0.8636, 0.2362, 0.6364, 0.1575, 0.7273, 0.1575, 0.6818, 0.2362, 0.4545, 0.1575, 0.5455, 0.1575, 0.5, 0.2362, 0.2727, 0.1575, 0.3182, 0.2362, 0.2273, 0.2362, 0.09091, 0.1575, 0.1364, 0.2362, 0.04546, 0.2362, 0.8182, 0.1575, 0.8636, 0.2362, 0.7727, 0.2362, 0.6364, 0.1575, 0.6818, 0.2362, 0.5909, 0.2362, 0.4545, 0.1575, 0.5, 0.2362, 0.4091, 0.2362, 0.1818, 0.3149, 0.2727, 0.3149, 0.2273, 0.3937, 0.0, 0.3149, 0.09091, 0.3149, 0.04546, 0.3937, 0.7273, 0.3149, 0.8182, 0.3149, 0.7727, 0.3937, 0.5455, 0.3149, 0.6364, 0.3149, 0.5909, 0.3937, 0.3636, 0.3149, 0.4545, 0.3149, 0.4091, 0.3937, 0.4091, 0.3937, 0.5, 0.3937, 0.4545, 0.4724, 0.4091, 0.3937, 0.4545, 0.3149, 0.5, 0.3937, 0.4545, 0.3149, 0.5455, 0.3149, 0.5, 0.3937, 0.5909, 0.3937, 0.6818, 0.3937, 0.6364, 0.4724, 0.5909, 0.3937, 0.6364, 0.3149, 0.6818, 0.3937, 0.6364, 0.3149, 0.7273, 0.3149, 0.6818, 0.3937, 0.7727, 0.3937, 0.8636, 0.3937, 0.8182, 0.4724, 0.7727, 0.3937, 0.8182, 0.3149, 0.8636, 0.3937, 0.8182, 0.3149, 0.9091, 0.3149, 0.8636, 0.3937, 0.04546, 0.3937, 0.1364, 0.3937, 0.09091, 0.4724, 0.04546, 0.3937, 0.09091, 0.3149, 0.1364, 0.3937, 0.09091, 0.3149, 0.1818, 0.3149, 0.1364, 0.3937, 0.2273, 0.3937, 0.3182, 0.3937, 0.2727, 0.4724, 0.2273, 0.3937, 0.2727, 0.3149, 0.3182, 0.3937, 0.2727, 0.3149, 0.3636, 0.3149, 0.3182, 0.3937, 0.4091, 0.2362, 0.4545, 0.3149, 0.3636, 0.3149, 0.4091, 0.2362, 0.5, 0.2362, 0.4545, 0.3149, 0.5, 0.2362, 0.5455, 0.3149, 0.4545, 0.3149, 0.5909, 0.2362, 0.6364, 0.3149, 0.5455, 0.3149, 0.5909, 0.2362, 0.6818, 0.2362, 0.6364, 0.3149, 0.6818, 0.2362, 0.7273, 0.3149, 0.6364, 0.3149, 0.7727, 0.2362, 0.8182, 0.3149, 0.7273, 0.3149, 0.7727, 0.2362, 0.8636, 0.2362, 0.8182, 0.3149, 0.8636, 0.2362, 0.9091, 0.3149, 0.8182, 0.3149, 0.04546, 0.2362, 0.09091, 0.3149, 0.0, 0.3149, 0.04546, 0.2362, 0.1364, 0.2362, 0.09091, 0.3149, 0.1364, 0.2362, 0.1818, 0.3149, 0.09091, 0.3149, 0.2273, 0.2362, 0.2727, 0.3149, 0.1818, 0.3149, 0.2273, 0.2362, 0.3182, 0.2362, 0.2727, 0.3149, 0.3182, 0.2362, 0.3636, 0.3149, 0.2727, 0.3149, 0.5, 0.2362, 0.5909, 0.2362, 0.5455, 0.3149, 0.5, 0.2362, 0.5455, 0.1575, 0.5909, 0.2362, 0.5455, 0.1575, 0.6364, 0.1575, 0.5909, 0.2362, 0.6818, 0.2362, 0.7727, 0.2362, 0.7273, 0.3149, 0.6818, 0.2362, 0.7273, 0.1575, 0.7727, 0.2362, 0.7273, 0.1575, 0.8182, 0.1575, 0.7727, 0.2362, 0.8636, 0.2362, 0.9545, 0.2362, 0.9091, 0.3149, 0.8636, 0.2362, 0.9091, 0.1575, 0.9545, 0.2362, 0.9091, 0.1575, 1.0, 0.1575, 0.9545, 0.2362, 0.1364, 0.2362, 0.2273, 0.2362, 0.1818, 0.3149, 0.1364, 0.2362, 0.1818, 0.1575, 0.2273, 0.2362, 0.1818, 0.1575, 0.2727, 0.1575, 0.2273, 0.2362, 0.3182, 0.2362, 0.4091, 0.2362, 0.3636, 0.3149, 0.3182, 0.2362, 0.3636, 0.1575, 0.4091, 0.2362, 0.3636, 0.1575, 0.4545, 0.1575, 0.4091, 0.2362, 0.5, 0.07873, 0.5455, 0.1575, 0.4545, 0.1575, 0.5, 0.07873, 0.5909, 0.07873, 0.5455, 0.1575, 0.5909, 0.07873, 0.6364, 0.1575, 0.5455, 0.1575, 0.6818, 0.07873, 0.7273, 0.1575, 0.6364, 0.1575, 0.6818, 0.07873, 0.7727, 0.07873, 0.7273, 0.1575, 0.7727, 0.07873, 0.8182, 0.1575, 0.7273, 0.1575, 0.8636, 0.07873, 0.9091, 0.1575, 0.8182, 0.1575, 0.8636, 0.07873, 0.9545, 0.07873, 0.9091, 0.1575, 0.9545, 0.07873, 1.0, 0.1575, 0.9091, 0.1575, 0.3636, 0.1575, 0.4091, 0.07873, 0.4545, 0.1575, 0.3636, 0.1575, 0.3182, 0.07873, 0.4091, 0.07873, 0.3182, 0.07873, 0.3636, 0.0, 0.4091, 0.07873, 0.1364, 0.07873, 0.1818, 0.1575, 0.09091, 0.1575, 0.1364, 0.07873, 0.2273, 0.07873, 0.1818, 0.1575, 0.2273, 0.07873, 0.2727, 0.1575, 0.1818, 0.1575])
me_icosphere_004.materials.append(mat_material_003)
me_icosphere_004.update()
me_icosphere_005 = bpy.data.meshes.new('Icosphere.005')
me_icosphere_005.from_pydata([(0.0, 0.0, -1.0), (0.7236, -0.5257, -0.4472), (-0.2764, -0.8506, -0.4472), (-0.8944, 0.0, -0.4472), (-0.2764, 0.8506, -0.4472), (0.7236, 0.5257, -0.4472), (0.2764, -0.8506, 0.4472), (-0.7236, -0.5257, 0.4472), (-0.7236, 0.5257, 0.4472), (0.2764, 0.8506, 0.4472), (0.8944, 0.0, 0.4472), (0.0, 0.0, 1.0), (-0.1625, -0.5, -0.8507), (0.4253, -0.309, -0.8507), (0.2629, -0.809, -0.5257), (0.8506, 0.0, -0.5257), (0.4253, 0.309, -0.8507), (-0.5257, 0.0, -0.8507), (-0.6882, -0.5, -0.5257), (-0.1625, 0.5, -0.8507), (-0.6882, 0.5, -0.5257), (0.2629, 0.809, -0.5257), (0.9511, -0.309, 0.0), (0.9511, 0.309, 0.0), (0.0, -1.0, 0.0), (0.5878, -0.809, 0.0), (-0.9511, -0.309, 0.0), (-0.5878, -0.809, 0.0), (-0.5878, 0.809, 0.0), (-0.9511, 0.309, 0.0), (0.5878, 0.809, 0.0), (0.0, 1.0, 0.0), (0.6882, -0.5, 0.5257), (-0.2629, -0.809, 0.5257), (-0.8506, 0.0, 0.5257), (-0.2629, 0.809, 0.5257), (0.6882, 0.5, 0.5257), (0.1625, -0.5, 0.8507), (0.5257, 0.0, 0.8507), (-0.4253, -0.309, 0.8507), (-0.4253, 0.309, 0.8507), (0.1625, 0.5, 0.8507)], [], [(0, 13, 12), (1, 13, 15), (0, 12, 17), (0, 17, 19), (0, 19, 16), (1, 15, 22), (2, 14, 24), (3, 18, 26), (4, 20, 28), (5, 21, 30), (1, 22, 25), (2, 24, 27), (3, 26, 29), (4, 28, 31), (5, 30, 23), (6, 32, 37), (7, 33, 39), (8, 34, 40), (9, 35, 41), (10, 36, 38), (38, 41, 11), (38, 36, 41), (36, 9, 41), (41, 40, 11), (41, 35, 40), (35, 8, 40), (40, 39, 11), (40, 34, 39), (34, 7, 39), (39, 37, 11), (39, 33, 37), (33, 6, 37), (37, 38, 11), (37, 32, 38), (32, 10, 38), (23, 36, 10), (23, 30, 36), (30, 9, 36), (31, 35, 9), (31, 28, 35), (28, 8, 35), (29, 34, 8), (29, 26, 34), (26, 7, 34), (27, 33, 7), (27, 24, 33), (24, 6, 33), (25, 32, 6), (25, 22, 32), (22, 10, 32), (30, 31, 9), (30, 21, 31), (21, 4, 31), (28, 29, 8), (28, 20, 29), (20, 3, 29), (26, 27, 7), (26, 18, 27), (18, 2, 27), (24, 25, 6), (24, 14, 25), (14, 1, 25), (22, 23, 10), (22, 15, 23), (15, 5, 23), (16, 21, 5), (16, 19, 21), (19, 4, 21), (19, 20, 4), (19, 17, 20), (17, 3, 20), (17, 18, 3), (17, 12, 18), (12, 2, 18), (15, 16, 5), (15, 13, 16), (13, 0, 16), (12, 14, 2), (12, 13, 14), (13, 1, 14)])
_uv = me_icosphere_005.uv_layers.new(name='UVMap')
_uv.uv.foreach_set('vector', [0.1818, 0.0, 0.2273, 0.07873, 0.1364, 0.07873, 0.2727, 0.1575, 0.3182, 0.07873, 0.3636, 0.1575, 0.9091, 0.0, 0.9545, 0.07873, 0.8636, 0.07873, 0.7273, 0.0, 0.7727, 0.07873, 0.6818, 0.07873, 0.5455, 0.0, 0.5909, 0.07873, 0.5, 0.07873, 0.2727, 0.1575, 0.3636, 0.1575, 0.3182, 0.2362, 0.09091, 0.1575, 0.1818, 0.1575, 0.1364, 0.2362, 0.8182, 0.1575, 0.9091, 0.1575, 0.8636, 0.2362, 0.6364, 0.1575, 0.7273, 0.1575, 0.6818, 0.2362, 0.4545, 0.1575, 0.5455, 0.1575, 0.5, 0.2362, 0.2727, 0.1575, 0.3182, 0.2362, 0.2273, 0.2362, 0.09091, 0.1575, 0.1364, 0.2362, 0.04546, 0.2362, 0.8182, 0.1575, 0.8636, 0.2362, 0.7727, 0.2362, 0.6364, 0.1575, 0.6818, 0.2362, 0.5909, 0.2362, 0.4545, 0.1575, 0.5, 0.2362, 0.4091, 0.2362, 0.1818, 0.3149, 0.2727, 0.3149, 0.2273, 0.3937, 0.0, 0.3149, 0.09091, 0.3149, 0.04546, 0.3937, 0.7273, 0.3149, 0.8182, 0.3149, 0.7727, 0.3937, 0.5455, 0.3149, 0.6364, 0.3149, 0.5909, 0.3937, 0.3636, 0.3149, 0.4545, 0.3149, 0.4091, 0.3937, 0.4091, 0.3937, 0.5, 0.3937, 0.4545, 0.4724, 0.4091, 0.3937, 0.4545, 0.3149, 0.5, 0.3937, 0.4545, 0.3149, 0.5455, 0.3149, 0.5, 0.3937, 0.5909, 0.3937, 0.6818, 0.3937, 0.6364, 0.4724, 0.5909, 0.3937, 0.6364, 0.3149, 0.6818, 0.3937, 0.6364, 0.3149, 0.7273, 0.3149, 0.6818, 0.3937, 0.7727, 0.3937, 0.8636, 0.3937, 0.8182, 0.4724, 0.7727, 0.3937, 0.8182, 0.3149, 0.8636, 0.3937, 0.8182, 0.3149, 0.9091, 0.3149, 0.8636, 0.3937, 0.04546, 0.3937, 0.1364, 0.3937, 0.09091, 0.4724, 0.04546, 0.3937, 0.09091, 0.3149, 0.1364, 0.3937, 0.09091, 0.3149, 0.1818, 0.3149, 0.1364, 0.3937, 0.2273, 0.3937, 0.3182, 0.3937, 0.2727, 0.4724, 0.2273, 0.3937, 0.2727, 0.3149, 0.3182, 0.3937, 0.2727, 0.3149, 0.3636, 0.3149, 0.3182, 0.3937, 0.4091, 0.2362, 0.4545, 0.3149, 0.3636, 0.3149, 0.4091, 0.2362, 0.5, 0.2362, 0.4545, 0.3149, 0.5, 0.2362, 0.5455, 0.3149, 0.4545, 0.3149, 0.5909, 0.2362, 0.6364, 0.3149, 0.5455, 0.3149, 0.5909, 0.2362, 0.6818, 0.2362, 0.6364, 0.3149, 0.6818, 0.2362, 0.7273, 0.3149, 0.6364, 0.3149, 0.7727, 0.2362, 0.8182, 0.3149, 0.7273, 0.3149, 0.7727, 0.2362, 0.8636, 0.2362, 0.8182, 0.3149, 0.8636, 0.2362, 0.9091, 0.3149, 0.8182, 0.3149, 0.04546, 0.2362, 0.09091, 0.3149, 0.0, 0.3149, 0.04546, 0.2362, 0.1364, 0.2362, 0.09091, 0.3149, 0.1364, 0.2362, 0.1818, 0.3149, 0.09091, 0.3149, 0.2273, 0.2362, 0.2727, 0.3149, 0.1818, 0.3149, 0.2273, 0.2362, 0.3182, 0.2362, 0.2727, 0.3149, 0.3182, 0.2362, 0.3636, 0.3149, 0.2727, 0.3149, 0.5, 0.2362, 0.5909, 0.2362, 0.5455, 0.3149, 0.5, 0.2362, 0.5455, 0.1575, 0.5909, 0.2362, 0.5455, 0.1575, 0.6364, 0.1575, 0.5909, 0.2362, 0.6818, 0.2362, 0.7727, 0.2362, 0.7273, 0.3149, 0.6818, 0.2362, 0.7273, 0.1575, 0.7727, 0.2362, 0.7273, 0.1575, 0.8182, 0.1575, 0.7727, 0.2362, 0.8636, 0.2362, 0.9545, 0.2362, 0.9091, 0.3149, 0.8636, 0.2362, 0.9091, 0.1575, 0.9545, 0.2362, 0.9091, 0.1575, 1.0, 0.1575, 0.9545, 0.2362, 0.1364, 0.2362, 0.2273, 0.2362, 0.1818, 0.3149, 0.1364, 0.2362, 0.1818, 0.1575, 0.2273, 0.2362, 0.1818, 0.1575, 0.2727, 0.1575, 0.2273, 0.2362, 0.3182, 0.2362, 0.4091, 0.2362, 0.3636, 0.3149, 0.3182, 0.2362, 0.3636, 0.1575, 0.4091, 0.2362, 0.3636, 0.1575, 0.4545, 0.1575, 0.4091, 0.2362, 0.5, 0.07873, 0.5455, 0.1575, 0.4545, 0.1575, 0.5, 0.07873, 0.5909, 0.07873, 0.5455, 0.1575, 0.5909, 0.07873, 0.6364, 0.1575, 0.5455, 0.1575, 0.6818, 0.07873, 0.7273, 0.1575, 0.6364, 0.1575, 0.6818, 0.07873, 0.7727, 0.07873, 0.7273, 0.1575, 0.7727, 0.07873, 0.8182, 0.1575, 0.7273, 0.1575, 0.8636, 0.07873, 0.9091, 0.1575, 0.8182, 0.1575, 0.8636, 0.07873, 0.9545, 0.07873, 0.9091, 0.1575, 0.9545, 0.07873, 1.0, 0.1575, 0.9091, 0.1575, 0.3636, 0.1575, 0.4091, 0.07873, 0.4545, 0.1575, 0.3636, 0.1575, 0.3182, 0.07873, 0.4091, 0.07873, 0.3182, 0.07873, 0.3636, 0.0, 0.4091, 0.07873, 0.1364, 0.07873, 0.1818, 0.1575, 0.09091, 0.1575, 0.1364, 0.07873, 0.2273, 0.07873, 0.1818, 0.1575, 0.2273, 0.07873, 0.2727, 0.1575, 0.1818, 0.1575])
me_icosphere_005.materials.append(mat_material_003)
me_icosphere_005.update()

# ---- objects
ob_panel = bpy.data.objects.new('panel', me_cube_001)
ob_leverbase_000 = bpy.data.objects.new('leverBase.000', me_cube_003)
ob_leverhandle_000 = bpy.data.objects.new('leverHandle.000', me_cube_004)
ob_leverbase_001 = bpy.data.objects.new('leverBase.001', me_cube_007)
ob_leverhandle_001 = bpy.data.objects.new('leverHandle.001', me_cube_008)
ob_leverbase_002 = bpy.data.objects.new('leverBase.002', me_cube_009)
ob_leverhandle_002 = bpy.data.objects.new('leverHandle.002', me_cube_010)
ob_leverbase_003 = bpy.data.objects.new('leverBase.003', me_cube_011)
ob_leverhandle_003 = bpy.data.objects.new('leverHandle.003', me_cube_012)
ob_leverbase_004 = bpy.data.objects.new('leverBase.004', me_cube_013)
ob_leverhandle_004 = bpy.data.objects.new('leverHandle.004', me_cube_014)
ob_leverbase_005 = bpy.data.objects.new('leverBase.005', me_cube_015)
ob_leverhandle_005 = bpy.data.objects.new('leverHandle.005', me_cube_016)
ob_bub = bpy.data.objects.new('bub', me_icosphere)
ob_bub_001 = bpy.data.objects.new('bub.001', me_icosphere_001)
ob_bub_002 = bpy.data.objects.new('bub.002', me_icosphere_002)
ob_bub_003 = bpy.data.objects.new('bub.003', me_icosphere_003)
ob_bub_004 = bpy.data.objects.new('bub.004', me_icosphere_004)
ob_bub_005 = bpy.data.objects.new('bub.005', me_icosphere_005)

# ---- transforms, parenting, visibility, modifiers, constraints
ob_panel.location = (0.0, 0.0, 1.085)
ob_leverbase_000.location = (-0.1874, -0.5207, 1.087)
ob_leverbase_000.scale = (0.08461, 0.1762, 0.1762)
ob_leverhandle_000.location = (-0.1954, -0.5177, 1.1)
ob_leverhandle_000.scale = (0.2265, 0.2265, 0.2265)
ob_leverbase_001.location = (-0.1874, -0.1461, 1.087)
ob_leverbase_001.scale = (0.08461, 0.1762, 0.1762)
ob_leverhandle_001.location = (-0.1954, -0.1431, 1.1)
ob_leverhandle_001.scale = (0.2265, 0.2265, 0.2265)
ob_leverbase_002.location = (-0.1874, 0.2396, 1.087)
ob_leverbase_002.scale = (0.08461, 0.1762, 0.1762)
ob_leverhandle_002.location = (-0.1954, 0.2426, 1.1)
ob_leverhandle_002.scale = (0.2265, 0.2265, 0.2265)
ob_leverbase_003.location = (-0.1874, 0.6177, 1.087)
ob_leverbase_003.scale = (0.08461, 0.1762, 0.1762)
ob_leverhandle_003.location = (-0.1954, 0.6207, 1.1)
ob_leverhandle_003.scale = (0.2265, 0.2265, 0.2265)
ob_leverbase_004.location = (-0.1874, 0.9939, 1.087)
ob_leverbase_004.scale = (0.08461, 0.1762, 0.1762)
ob_leverhandle_004.location = (-0.1954, 0.9969, 1.1)
ob_leverhandle_004.scale = (0.2265, 0.2265, 0.2265)
ob_leverbase_005.location = (-0.1874, 1.37, 1.087)
ob_leverbase_005.scale = (0.08461, 0.1762, 0.1762)
ob_leverhandle_005.location = (-0.1954, 1.373, 1.1)
ob_leverhandle_005.scale = (0.2265, 0.2265, 0.2265)
ob_bub.location = (-0.2163, -0.5238, 1.341)
ob_bub.scale = (0.04262, 0.04262, 0.04262)
ob_bub_001.location = (-0.2163, -0.1413, 1.341)
ob_bub_001.scale = (0.04262, 0.04262, 0.04262)
ob_bub_002.location = (-0.2163, 0.2387, 1.341)
ob_bub_002.scale = (0.04262, 0.04262, 0.04262)
ob_bub_003.location = (-0.2163, 0.6218, 1.341)
ob_bub_003.scale = (0.04262, 0.04262, 0.04262)
ob_bub_004.location = (-0.2163, 0.9952, 1.341)
ob_bub_004.scale = (0.04262, 0.04262, 0.04262)
ob_bub_005.location = (-0.2163, 1.381, 1.341)
ob_bub_005.scale = (0.04262, 0.04262, 0.04262)

# ---- collection membership
col_collection.objects.link(ob_panel)
col_levers.objects.link(ob_leverbase_000)
col_levers.objects.link(ob_leverhandle_000)
col_levers.objects.link(ob_leverbase_001)
col_levers.objects.link(ob_leverhandle_001)
col_levers.objects.link(ob_leverbase_002)
col_levers.objects.link(ob_leverhandle_002)
col_levers.objects.link(ob_leverbase_003)
col_levers.objects.link(ob_leverhandle_003)
col_levers.objects.link(ob_leverbase_004)
col_levers.objects.link(ob_leverhandle_004)
col_levers.objects.link(ob_leverbase_005)
col_levers.objects.link(ob_leverhandle_005)
col_bubs.objects.link(ob_bub)
col_bubs.objects.link(ob_bub_001)
col_bubs.objects.link(ob_bub_002)
col_bubs.objects.link(ob_bub_003)
col_bubs.objects.link(ob_bub_004)
col_bubs.objects.link(ob_bub_005)

# ---- scene / render settings (as saved in the file)
scene.frame_start = 1; scene.frame_end = 250; scene.frame_set(101)
scene.render.engine = 'CYCLES'
scene.cycles.samples = 600
bpy.context.view_layer.update()

# ---- added for rendering (the .blend has no active camera): camera
cam_auto = bpy.data.cameras.new('AutoCamera')
cam_auto.lens = 50.0
cam_auto.sensor_width = 36.0
cam_auto.clip_end = 1000.0
ob_auto_camera = bpy.data.objects.new('AutoCamera', cam_auto)
scene.collection.objects.link(ob_auto_camera)
ob_auto_camera.location = (2.85097, -3.41122, 3.37955)
ob_auto_camera.rotation_euler = (1.09748, -7.21219e-08, 0.694738)
scene.camera = ob_auto_camera
bpy.context.view_layer.update()
